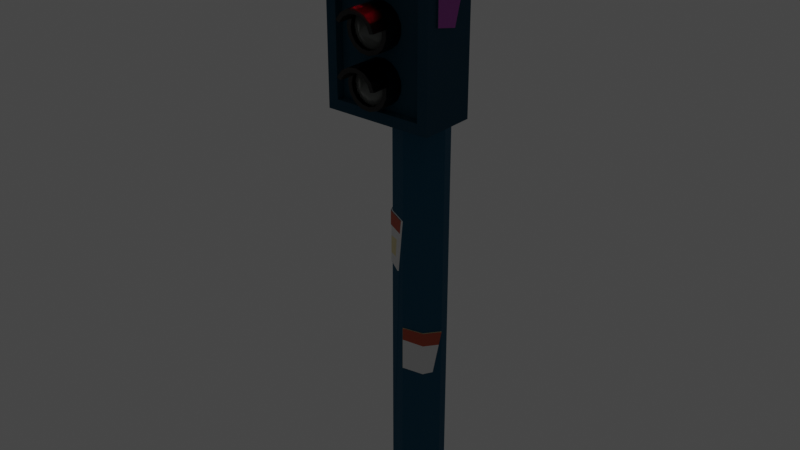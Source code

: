 # Source: semaforoRojo1.blend  (saved by Blender 3.3.6; exported with 4.5.12 LTS)
import bpy
from mathutils import Matrix  # noqa: F401  (used for matrix-valued properties, if any)

bpy.ops.wm.read_factory_settings(use_empty=True)
scene = bpy.context.scene
scene.name = 'Scene'

# ---- collections
col_collection = bpy.data.collections.new('Collection'); scene.collection.children.link(col_collection)

# ---- materials (node trees are filled in below, after node groups)
mat_cuerpo = bpy.data.materials.new('cuerpo')
mat_cuerpo.use_transparent_shadow = False
mat_detalles_letreros = bpy.data.materials.new('detalles letreros')
mat_detalles_letreros.use_transparent_shadow = False
mat_letreros_blanco = bpy.data.materials.new('letreros blanco')
mat_letreros_blanco.use_transparent_shadow = False
mat_detalles_am_letreros = bpy.data.materials.new('detalles am letreros')
mat_detalles_am_letreros.use_transparent_shadow = False
mat_cabeza = bpy.data.materials.new('cabeza')
mat_cabeza.use_transparent_shadow = False
mat_letrero_mag = bpy.data.materials.new('letrero mag')
mat_letrero_mag.use_transparent_shadow = False
mat_letrero_cyan = bpy.data.materials.new('letrero cyan')
mat_letrero_cyan.use_transparent_shadow = False
mat_letrero_mor = bpy.data.materials.new('letrero mor')
mat_letrero_mor.use_transparent_shadow = False
mat_semaforo_detalles = bpy.data.materials.new('semaforo detalles')
mat_semaforo_detalles.use_transparent_shadow = False
mat_rojo = bpy.data.materials.new('rojo')
mat_rojo.use_transparent_shadow = False
mat_gris_semafoto = bpy.data.materials.new('gris semafoto')
mat_gris_semafoto.use_transparent_shadow = False

# ---- material node trees
mat_cuerpo.use_nodes = True; mat_cuerpo.node_tree.nodes.clear()
_N = mat_cuerpo.node_tree.nodes; _L = mat_cuerpo.node_tree.links
n0 = _N.new('ShaderNodeBsdfPrincipled'); n0.name = 'Principled BSDF'; n0.location = (10, 300)
n0.distribution = 'GGX'
n0.subsurface_method = 'RANDOM_WALK_SKIN'
n0.inputs[0].default_value = (0.005135, 0.08936, 0.1626, 1.0)
n0.inputs[2].default_value = 1.0
n0.inputs[3].default_value = 1.45
n0.inputs[13].default_value = 0.45
n0.inputs[27].default_value = (0.0, 0.0, 0.0, 1.0)
n0.inputs[28].default_value = 1.0
n1 = _N.new('ShaderNodeOutputMaterial'); n1.name = 'Material Output'; n1.location = (300, 300)
_L.new(n0.outputs[0], n1.inputs[0])
n1.is_active_output = True
mat_detalles_letreros.use_nodes = True; mat_detalles_letreros.node_tree.nodes.clear()
_N = mat_detalles_letreros.node_tree.nodes; _L = mat_detalles_letreros.node_tree.links
n0 = _N.new('ShaderNodeBsdfPrincipled'); n0.name = 'Principled BSDF'; n0.location = (10, 300)
n0.distribution = 'GGX'
n0.subsurface_method = 'RANDOM_WALK_SKIN'
n0.inputs[0].default_value = (0.477, 0.07211, 0.02651, 1.0)
n0.inputs[3].default_value = 1.45
n0.inputs[27].default_value = (0.0, 0.0, 0.0, 1.0)
n0.inputs[28].default_value = 1.0
n1 = _N.new('ShaderNodeOutputMaterial'); n1.name = 'Material Output'; n1.location = (300, 300)
_L.new(n0.outputs[0], n1.inputs[0])
n1.is_active_output = True
mat_letreros_blanco.use_nodes = True; mat_letreros_blanco.node_tree.nodes.clear()
_N = mat_letreros_blanco.node_tree.nodes; _L = mat_letreros_blanco.node_tree.links
n0 = _N.new('ShaderNodeBsdfPrincipled'); n0.name = 'Principled BSDF'; n0.location = (10, 300)
n0.distribution = 'GGX'
n0.subsurface_method = 'RANDOM_WALK_SKIN'
n0.inputs[3].default_value = 1.45
n0.inputs[27].default_value = (0.0, 0.0, 0.0, 1.0)
n0.inputs[28].default_value = 1.0
n1 = _N.new('ShaderNodeOutputMaterial'); n1.name = 'Material Output'; n1.location = (300, 300)
_L.new(n0.outputs[0], n1.inputs[0])
n1.is_active_output = True
mat_detalles_am_letreros.use_nodes = True; mat_detalles_am_letreros.node_tree.nodes.clear()
_N = mat_detalles_am_letreros.node_tree.nodes; _L = mat_detalles_am_letreros.node_tree.links
n0 = _N.new('ShaderNodeBsdfPrincipled'); n0.name = 'Principled BSDF'; n0.location = (10, 300)
n0.distribution = 'GGX'
n0.subsurface_method = 'RANDOM_WALK_SKIN'
n0.inputs[0].default_value = (0.8, 0.6967, 0.391, 1.0)
n0.inputs[3].default_value = 1.45
n0.inputs[27].default_value = (0.0, 0.0, 0.0, 1.0)
n0.inputs[28].default_value = 1.0
n1 = _N.new('ShaderNodeOutputMaterial'); n1.name = 'Material Output'; n1.location = (300, 300)
_L.new(n0.outputs[0], n1.inputs[0])
n1.is_active_output = True
mat_cabeza.use_nodes = True; mat_cabeza.node_tree.nodes.clear()
_N = mat_cabeza.node_tree.nodes; _L = mat_cabeza.node_tree.links
n0 = _N.new('ShaderNodeBsdfPrincipled'); n0.name = 'Principled BSDF'; n0.location = (10, 300)
n0.distribution = 'GGX'
n0.subsurface_method = 'RANDOM_WALK_SKIN'
n0.inputs[0].default_value = (0.004777, 0.05613, 0.1022, 1.0)
n0.inputs[2].default_value = 1.0
n0.inputs[3].default_value = 1.45
n0.inputs[13].default_value = 0.45
n0.inputs[27].default_value = (0.0, 0.0, 0.0, 1.0)
n0.inputs[28].default_value = 1.0
n1 = _N.new('ShaderNodeOutputMaterial'); n1.name = 'Material Output'; n1.location = (300, 300)
_L.new(n0.outputs[0], n1.inputs[0])
n1.is_active_output = True
mat_letrero_mag.use_nodes = True; mat_letrero_mag.node_tree.nodes.clear()
_N = mat_letrero_mag.node_tree.nodes; _L = mat_letrero_mag.node_tree.links
n0 = _N.new('ShaderNodeBsdfPrincipled'); n0.name = 'Principled BSDF'; n0.location = (10, 300)
n0.distribution = 'GGX'
n0.subsurface_method = 'RANDOM_WALK_SKIN'
n0.inputs[0].default_value = (0.9047, 0.04666, 0.3278, 1.0)
n0.inputs[3].default_value = 1.45
n0.inputs[27].default_value = (0.0, 0.0, 0.0, 1.0)
n0.inputs[28].default_value = 1.0
n1 = _N.new('ShaderNodeOutputMaterial'); n1.name = 'Material Output'; n1.location = (300, 300)
_L.new(n0.outputs[0], n1.inputs[0])
n1.is_active_output = True
mat_letrero_cyan.use_nodes = True; mat_letrero_cyan.node_tree.nodes.clear()
_N = mat_letrero_cyan.node_tree.nodes; _L = mat_letrero_cyan.node_tree.links
n0 = _N.new('ShaderNodeBsdfPrincipled'); n0.name = 'Principled BSDF'; n0.location = (10, 300)
n0.distribution = 'GGX'
n0.subsurface_method = 'RANDOM_WALK_SKIN'
n0.inputs[0].default_value = (0.06848, 0.861, 1.0, 1.0)
n0.inputs[3].default_value = 1.45
n0.inputs[27].default_value = (0.0, 0.0, 0.0, 1.0)
n0.inputs[28].default_value = 1.0
n1 = _N.new('ShaderNodeOutputMaterial'); n1.name = 'Material Output'; n1.location = (300, 300)
_L.new(n0.outputs[0], n1.inputs[0])
n1.is_active_output = True
mat_letrero_mor.use_nodes = True; mat_letrero_mor.node_tree.nodes.clear()
_N = mat_letrero_mor.node_tree.nodes; _L = mat_letrero_mor.node_tree.links
n0 = _N.new('ShaderNodeBsdfPrincipled'); n0.name = 'Principled BSDF'; n0.location = (10, 300)
n0.distribution = 'GGX'
n0.subsurface_method = 'RANDOM_WALK_SKIN'
n0.inputs[0].default_value = (0.3964, 0.05599, 0.4072, 1.0)
n0.inputs[3].default_value = 1.45
n0.inputs[27].default_value = (0.0, 0.0, 0.0, 1.0)
n0.inputs[28].default_value = 1.0
n1 = _N.new('ShaderNodeOutputMaterial'); n1.name = 'Material Output'; n1.location = (300, 300)
_L.new(n0.outputs[0], n1.inputs[0])
n1.is_active_output = True
mat_semaforo_detalles.use_nodes = True; mat_semaforo_detalles.node_tree.nodes.clear()
_N = mat_semaforo_detalles.node_tree.nodes; _L = mat_semaforo_detalles.node_tree.links
n0 = _N.new('ShaderNodeBsdfPrincipled'); n0.name = 'Principled BSDF'; n0.location = (10, 300)
n0.distribution = 'GGX'
n0.subsurface_method = 'RANDOM_WALK_SKIN'
n0.inputs[0].default_value = (0.0, 0.0, 0.0, 1.0)
n0.inputs[3].default_value = 1.45
n0.inputs[27].default_value = (0.0, 0.0, 0.0, 1.0)
n0.inputs[28].default_value = 1.0
n1 = _N.new('ShaderNodeOutputMaterial'); n1.name = 'Material Output'; n1.location = (300, 300)
_L.new(n0.outputs[0], n1.inputs[0])
n1.is_active_output = True
mat_rojo.use_nodes = True; mat_rojo.node_tree.nodes.clear()
_N = mat_rojo.node_tree.nodes; _L = mat_rojo.node_tree.links
n0 = _N.new('ShaderNodeBsdfPrincipled'); n0.name = 'Principled BSDF'; n0.location = (10, 300)
n0.distribution = 'GGX'
n0.subsurface_method = 'RANDOM_WALK_SKIN'
n0.inputs[0].default_value = (0.7991, 0.0006069, 0.009721, 1.0)
n0.inputs[2].default_value = 0.3773
n0.inputs[3].default_value = 1.45
n0.inputs[13].default_value = 0.8773
n0.inputs[27].default_value = (0.0, 0.0, 0.0, 1.0)
n0.inputs[28].default_value = 1.0
n1 = _N.new('ShaderNodeOutputMaterial'); n1.name = 'Material Output'; n1.location = (300, 300)
_L.new(n0.outputs[0], n1.inputs[0])
n1.is_active_output = True
mat_gris_semafoto.use_nodes = True; mat_gris_semafoto.node_tree.nodes.clear()
_N = mat_gris_semafoto.node_tree.nodes; _L = mat_gris_semafoto.node_tree.links
n0 = _N.new('ShaderNodeBsdfPrincipled'); n0.name = 'Principled BSDF'; n0.location = (10, 300)
n0.distribution = 'GGX'
n0.subsurface_method = 'RANDOM_WALK_SKIN'
n0.inputs[0].default_value = (0.1269, 0.1376, 0.1295, 1.0)
n0.inputs[2].default_value = 0.2318
n0.inputs[3].default_value = 1.45
n0.inputs[11].default_value = 1.311
n0.inputs[13].default_value = 0.6
n0.inputs[27].default_value = (0.0, 0.0, 0.0, 1.0)
n0.inputs[28].default_value = 1.0
n1 = _N.new('ShaderNodeOutputMaterial'); n1.name = 'Material Output'; n1.location = (300, 300)
_L.new(n0.outputs[0], n1.inputs[0])
n1.is_active_output = True

# ---- world
world_world = bpy.data.worlds.new('World'); scene.world = world_world
world_world.use_nodes = True; world_world.node_tree.nodes.clear()
_N = world_world.node_tree.nodes; _L = world_world.node_tree.links
n0 = _N.new('ShaderNodeOutputWorld'); n0.name = 'World Output'; n0.location = (300, 300)
n1 = _N.new('ShaderNodeBackground'); n1.name = 'Background'; n1.location = (10, 300)
n1.inputs[0].default_value = (0.05088, 0.05088, 0.05088, 1.0)
_L.new(n1.outputs[0], n0.inputs[0])
n0.is_active_output = True
world_world.color = (0.05088, 0.05088, 0.05088)
world_world.use_sun_shadow = False
world_world.sun_shadow_jitter_overblur = 0.0

# ---- lights
light_area = bpy.data.lights.new('Area', 'AREA')
light_area.color = (0.7991, 0.0006069, 0.009721)
light_area.specular_factor = 0.5
light_area.diffuse_factor = 0.5
light_area.transmission_factor = 0.0
light_area.volume_factor = 0.5
light_area.energy = 3.927
light_area.shadow_soft_size = 0.04847
light_area.shadow_maximum_resolution = 0.006
light_area.use_absolute_resolution = True
light_area.size = 0.04847
light_area.size_y = 1.0

# ---- meshes
me_cylinder = bpy.data.meshes.new('Cylinder')
me_cylinder.from_pydata([(-0.04657, -0.001965, -0.002924), (-0.04657, -0.001965, 0.9709), (-0.03397, 0.02844, -0.002924), (-0.03397, 0.02844, 0.9709), (-0.003571, 0.04103, -0.002924), (-0.003571, 0.04103, 0.9709), (0.02683, 0.02844, -0.002924), (0.02683, 0.02844, 0.9709), (0.03942, -0.001965, -0.002924), (0.03942, -0.001965, 0.9709), (0.02683, -0.03237, -0.002924), (0.02683, -0.03237, 0.9709), (-0.003571, -0.04496, -0.002924), (-0.003571, -0.04496, 0.9709), (-0.03397, -0.03237, -0.002924), (-0.03397, -0.03237, 0.9709), (-0.04657, -0.001965, 0.4122), (-0.04657, -0.001965, 0.4981), (-0.003571, -0.04496, 0.4874), (-0.03407, -0.03186, 0.4913), (-0.03397, -0.03237, 0.4053), (-0.04009, 0.01367, 0.4114), (-0.01312, -0.04292, 0.3994), (-0.04492, 0.002007, 0.4761), (-0.005965, -0.04445, 0.4653), (-0.04896, -0.001893, 0.4742), (-0.04896, -0.001893, 0.4972), (-0.03643, -0.03193, 0.467), (-0.03637, -0.0323, 0.4044), (-0.04896, -0.001893, 0.4113), (-0.04249, 0.01374, 0.4105), (-0.04732, 0.002078, 0.4752), (-0.03646, -0.03179, 0.4904), (-0.005964, -0.04489, 0.4865), (-0.008358, -0.04438, 0.4644), (-0.01551, -0.04285, 0.3985), (-0.04992, -0.002284, 0.4742), (-0.04992, -0.002284, 0.4972), (-0.04827, 0.001687, 0.4752), (-0.03741, -0.03218, 0.4904), (-0.00692, -0.04528, 0.4865), (-0.009313, -0.04477, 0.4644), (-0.03739, -0.03232, 0.467), (-0.02232, -0.03883, 0.4193), (-0.02006, -0.03928, 0.4494), (-0.03638, -0.03221, 0.4196), (-0.03641, -0.03204, 0.4485), (-0.04609, -0.008787, 0.4562), (-0.04595, -0.009104, 0.4251), (-0.003571, -0.04496, 0.3027), (-0.003571, -0.04496, 0.2294), (0.03942, -0.001965, 0.2925), (0.02683, -0.03237, 0.2986), (0.02683, -0.03237, 0.2237), (0.03374, -0.01568, 0.222), (0.03765, -0.006261, 0.2704), (-0.003571, -0.04496, 0.2819), (-0.002113, -0.04642, 0.3027), (-0.002113, -0.04642, 0.2294), (0.04088, -0.003424, 0.2925), (0.02829, -0.03383, 0.2986), (0.02829, -0.03383, 0.2237), (0.0352, -0.01714, 0.222), (0.0391, -0.00772, 0.2704), (-0.002113, -0.04642, 0.2819), (0.02829, -0.03383, 0.2756), (0.06781, -0.1017, 0.6777), (0.06781, -0.1017, 0.9318), (-0.07496, -0.1017, 0.6777), (-0.07496, -0.1017, 0.9318), (0.08411, -0.01118, 0.6614), (0.08411, -0.01118, 0.9481), (-0.09125, -0.01118, 0.6614), (-0.09125, -0.01118, 0.9481), (-0.09125, -0.1017, 0.6614), (0.08411, -0.1017, 0.6614), (0.08411, -0.1017, 0.9481), (-0.09125, -0.1017, 0.9481), (-0.07496, -0.08784, 0.6777), (0.06781, -0.08784, 0.6777), (0.06781, -0.08784, 0.9318), (-0.07496, -0.08784, 0.9318), (0.08411, -0.1017, 0.7788), (-0.09125, -0.1017, 0.7788), (-0.09125, -0.01118, 0.7788), (0.08411, -0.01118, 0.7788), (0.06781, -0.1017, 0.7818), (-0.07496, -0.1017, 0.7818), (0.06781, -0.08784, 0.7818), (-0.07496, -0.08784, 0.7818), (-0.09125, -0.1017, 0.6987), (-0.09125, -0.01118, 0.6987), (0.08411, -0.01118, 0.6987), (-0.07496, -0.1017, 0.7108), (-0.07496, -0.08784, 0.7108), (0.08411, -0.1017, 0.6987), (0.06781, -0.1017, 0.7108), (0.06781, -0.08784, 0.7108), (-0.09125, -0.08467, 0.6614), (-0.09125, -0.07206, 0.9355), (0.08411, -0.08467, 0.6614), (0.08411, -0.08467, 0.9481), (0.08411, -0.08467, 0.7788), (0.08411, -0.08467, 0.6987), (-0.09125, -0.04273, 0.9355), (0.08411, -0.03012, 0.6614), (-0.09125, -0.03012, 0.6614), (0.08411, -0.03012, 0.9481), (0.08411, -0.03012, 0.7788), (0.08411, -0.03012, 0.6987), (0.08411, -0.1017, 0.8915), (0.06781, -0.1017, 0.8816), (0.06781, -0.08784, 0.8816), (-0.09125, -0.1017, 0.8915), (-0.09125, -0.01118, 0.8915), (0.08411, -0.01118, 0.8915), (-0.07496, -0.1017, 0.8816), (-0.07496, -0.08784, 0.8816), (0.08411, -0.08467, 0.8915), (-0.09125, -0.07206, 0.9041), (0.08411, -0.03012, 0.8915), (-0.09125, -0.04273, 0.9041), (-0.09125, -0.08467, 0.7788), (-0.09125, -0.08467, 0.6987), (-0.09125, -0.03012, 0.7788), (-0.09125, -0.03012, 0.6987), (0.08411, -0.1017, 0.7338), (0.06781, -0.1017, 0.7419), (0.06781, -0.08784, 0.7419), (-0.09125, -0.1017, 0.7338), (-0.09125, -0.01118, 0.7338), (0.08411, -0.01118, 0.7338), (-0.07496, -0.1017, 0.7419), (-0.07496, -0.08784, 0.7419), (-0.09125, -0.08467, 0.7338), (0.08411, -0.08467, 0.7338), (0.08411, -0.03012, 0.7338), (-0.09125, -0.03012, 0.7338), (-0.09469, -0.08467, 0.7338), (-0.09469, -0.08467, 0.6987), (-0.09469, -0.08467, 0.7788), (-0.09469, -0.03012, 0.7788), (-0.09469, -0.03012, 0.6987), (-0.09469, -0.03012, 0.7338), (-0.09469, -0.07341, 0.7352), (-0.09469, -0.07341, 0.71), (-0.09469, -0.07341, 0.7676), (-0.09469, -0.04138, 0.7676), (-0.09469, -0.04138, 0.71), (-0.09469, -0.04138, 0.7352), (-0.09125, -0.08467, 0.9481), (-0.09125, -0.03012, 0.9481), (-0.09125, -0.08467, 0.8915), (-0.09125, -0.03012, 0.8915), (-0.09366, -0.07206, 0.9355), (-0.09366, -0.04273, 0.9355), (-0.09366, -0.07206, 0.9041), (-0.09366, -0.04273, 0.9041), (0.08411, -0.08467, 0.8679), (0.08411, -0.08467, 0.8081), (0.08411, -0.03012, 0.8626), (0.08411, -0.04888, 0.8004), (0.08743, -0.08467, 0.8679), (0.08743, -0.08467, 0.8081), (0.08743, -0.03012, 0.8626), (0.08743, -0.04888, 0.8004), (-0.03892, -0.1115, 0.876), (-0.03892, -0.04282, 0.876), (-0.03595, -0.1115, 0.862), (-0.03595, -0.04282, 0.862), (-0.02756, -0.1115, 0.8505), (-0.02756, -0.04282, 0.8505), (-0.0152, -0.1115, 0.8433), (-0.0152, -0.04282, 0.8433), (-0.001007, -0.1115, 0.8419), (-0.001007, -0.04282, 0.8419), (0.01257, -0.1115, 0.8463), (0.01257, -0.04282, 0.8463), (0.02317, -0.1115, 0.8558), (0.02317, -0.04282, 0.8558), (0.02898, -0.1115, 0.8689), (0.02898, -0.04282, 0.8689), (0.02898, -0.1115, 0.8831), (0.02898, -0.04282, 0.8831), (0.02317, -0.1115, 0.8962), (0.01257, -0.1115, 0.9057), (-0.001007, -0.1115, 0.9101), (-0.0152, -0.1115, 0.9086), (-0.02756, -0.1115, 0.9015), (-0.03595, -0.1115, 0.89), (-0.03595, -0.04282, 0.89), (-0.03216, -0.1115, 0.876), (-0.02978, -0.1115, 0.8648), (-0.02304, -0.1115, 0.8555), (-0.01311, -0.1115, 0.8498), (-0.001714, -0.1115, 0.8486), (0.009187, -0.1115, 0.8521), (0.0177, -0.1115, 0.8598), (0.02237, -0.1115, 0.8703), (0.02237, -0.1115, 0.8817), (0.0177, -0.1115, 0.8922), (0.009187, -0.1115, 0.8999), (-0.001714, -0.1115, 0.9034), (-0.01311, -0.1115, 0.9022), (-0.02304, -0.1115, 0.8965), (-0.02978, -0.1115, 0.8872), (-0.03892, -0.1115, 0.876), (-0.03595, -0.1115, 0.862), (-0.02756, -0.1115, 0.8505), (-0.0152, -0.1115, 0.8433), (-0.001007, -0.1115, 0.8419), (0.01257, -0.1115, 0.8463), (0.02317, -0.1115, 0.8558), (0.02898, -0.1115, 0.8689), (0.02898, -0.1115, 0.8831), (0.02317, -0.1115, 0.8962), (0.01257, -0.1115, 0.9057), (-0.001007, -0.1115, 0.9101), (-0.0152, -0.1115, 0.9086), (-0.02756, -0.1115, 0.9015), (-0.03595, -0.1115, 0.89), (-0.03892, -0.1115, 0.876), (-0.03595, -0.1115, 0.862), (-0.03595, -0.04282, 0.862), (-0.03892, -0.04282, 0.876), (-0.02756, -0.1115, 0.8505), (-0.02756, -0.04282, 0.8505), (-0.0152, -0.1115, 0.8433), (-0.0152, -0.04282, 0.8433), (-0.001007, -0.1115, 0.8419), (-0.001007, -0.04282, 0.8419), (-0.03595, -0.04282, 0.89), (-0.03595, -0.1115, 0.89), (-0.03892, -0.1115, 0.876), (-0.03595, -0.1115, 0.862), (-0.02756, -0.1115, 0.8505), (-0.0152, -0.1115, 0.8433), (-0.001007, -0.1115, 0.8419), (0.01257, -0.1115, 0.8463), (0.02317, -0.1115, 0.8558), (0.02898, -0.1115, 0.8689), (0.02898, -0.1115, 0.8831), (-0.03595, -0.1115, 0.89), (-0.03216, -0.1115, 0.876), (-0.02978, -0.1115, 0.8648), (-0.02304, -0.1115, 0.8555), (-0.01311, -0.1115, 0.8498), (-0.001714, -0.1115, 0.8486), (0.009187, -0.1115, 0.8521), (0.0177, -0.1115, 0.8598), (0.02237, -0.1115, 0.8703), (0.02237, -0.1115, 0.8817), (-0.02978, -0.1115, 0.8872), (-0.03892, -0.119, 0.876), (-0.03595, -0.119, 0.862), (-0.03595, -0.05035, 0.862), (-0.03892, -0.05035, 0.876), (-0.02756, -0.119, 0.8505), (-0.02756, -0.05035, 0.8505), (-0.0152, -0.119, 0.8433), (-0.0152, -0.05035, 0.8433), (-0.001007, -0.119, 0.8419), (-0.001007, -0.05035, 0.8419), (-0.03595, -0.05035, 0.89), (-0.03595, -0.119, 0.89), (-0.03892, -0.119, 0.876), (-0.03595, -0.119, 0.862), (-0.02756, -0.119, 0.8505), (-0.0152, -0.119, 0.8433), (-0.001007, -0.119, 0.8419), (0.01257, -0.119, 0.8463), (0.02317, -0.119, 0.8558), (0.02898, -0.119, 0.8689), (0.02898, -0.119, 0.8831), (-0.03595, -0.119, 0.89), (-0.03216, -0.119, 0.876), (-0.02978, -0.119, 0.8648), (-0.02304, -0.119, 0.8555), (-0.01311, -0.119, 0.8498), (-0.001714, -0.119, 0.8486), (0.009187, -0.119, 0.8521), (0.0177, -0.119, 0.8598), (0.02237, -0.119, 0.8703), (0.02237, -0.119, 0.8817), (-0.02978, -0.119, 0.8872), (-0.03595, -0.07488, 0.862), (-0.03892, -0.07488, 0.876), (-0.02756, -0.07488, 0.8505), (-0.0152, -0.07488, 0.8433), (-0.001007, -0.07488, 0.8419), (0.01257, -0.07488, 0.8463), (0.02317, -0.07488, 0.8558), (0.02898, -0.07488, 0.8689), (0.02898, -0.07488, 0.8831), (0.02898, -0.1435, 0.8831), (0.02317, -0.1435, 0.8962), (0.02317, -0.07488, 0.8962), (0.01257, -0.1435, 0.9057), (0.01257, -0.07488, 0.9057), (-0.001007, -0.1435, 0.9101), (-0.001007, -0.07488, 0.9101), (-0.0152, -0.1435, 0.9086), (-0.0152, -0.07488, 0.9086), (-0.02756, -0.1435, 0.9015), (-0.02756, -0.07488, 0.9015), (-0.03595, -0.1435, 0.89), (-0.03595, -0.07488, 0.89), (0.02898, -0.1435, 0.8831), (0.02317, -0.1435, 0.8962), (0.01257, -0.1435, 0.9057), (-0.001007, -0.1435, 0.9101), (-0.0152, -0.1435, 0.9086), (-0.02756, -0.1435, 0.9015), (-0.03595, -0.1435, 0.89), (0.02237, -0.1435, 0.8817), (0.0177, -0.1435, 0.8922), (0.009187, -0.1435, 0.8999), (-0.001714, -0.1435, 0.9034), (-0.01311, -0.1435, 0.9022), (-0.02304, -0.1435, 0.8965), (-0.02978, -0.1435, 0.8872), (-0.004595, -0.1331, 0.876), (-0.03892, -0.1115, 0.7953), (-0.03892, -0.04282, 0.7953), (-0.03595, -0.1115, 0.7813), (-0.03595, -0.04282, 0.7813), (-0.02756, -0.1115, 0.7698), (-0.02756, -0.04282, 0.7698), (-0.0152, -0.1115, 0.7627), (-0.0152, -0.04282, 0.7627), (-0.001007, -0.1115, 0.7612), (-0.001007, -0.04282, 0.7612), (0.01257, -0.1115, 0.7656), (0.01257, -0.04282, 0.7656), (0.02317, -0.1115, 0.7751), (0.02317, -0.04282, 0.7751), (0.02898, -0.1115, 0.7882), (0.02898, -0.04282, 0.7882), (0.02898, -0.1115, 0.8024), (0.02898, -0.04282, 0.8024), (0.02317, -0.1115, 0.8155), (0.01257, -0.1115, 0.825), (-0.001007, -0.1115, 0.8294), (-0.0152, -0.1115, 0.828), (-0.02756, -0.1115, 0.8208), (-0.03595, -0.1115, 0.8093), (-0.03595, -0.04282, 0.8093), (-0.03216, -0.1115, 0.7953), (-0.02978, -0.1115, 0.7841), (-0.02304, -0.1115, 0.7748), (-0.01311, -0.1115, 0.7691), (-0.001714, -0.1115, 0.7679), (0.009187, -0.1115, 0.7714), (0.0177, -0.1115, 0.7791), (0.02237, -0.1115, 0.7896), (0.02237, -0.1115, 0.801), (0.0177, -0.1115, 0.8115), (0.009187, -0.1115, 0.8192), (-0.001714, -0.1115, 0.8227), (-0.01311, -0.1115, 0.8215), (-0.02304, -0.1115, 0.8158), (-0.02978, -0.1115, 0.8065), (-0.03892, -0.1115, 0.7953), (-0.03595, -0.1115, 0.7813), (-0.02756, -0.1115, 0.7698), (-0.0152, -0.1115, 0.7627), (-0.001007, -0.1115, 0.7612), (0.01257, -0.1115, 0.7656), (0.02317, -0.1115, 0.7751), (0.02898, -0.1115, 0.7882), (0.02898, -0.1115, 0.8024), (0.02317, -0.1115, 0.8155), (0.01257, -0.1115, 0.825), (-0.001007, -0.1115, 0.8294), (-0.0152, -0.1115, 0.828), (-0.02756, -0.1115, 0.8208), (-0.03595, -0.1115, 0.8093), (-0.03892, -0.1115, 0.7953), (-0.03595, -0.1115, 0.7813), (-0.03595, -0.04282, 0.7813), (-0.03892, -0.04282, 0.7953), (-0.02756, -0.1115, 0.7698), (-0.02756, -0.04282, 0.7698), (-0.0152, -0.1115, 0.7627), (-0.0152, -0.04282, 0.7627), (-0.001007, -0.1115, 0.7612), (-0.001007, -0.04282, 0.7612), (-0.03595, -0.04282, 0.8093), (-0.03595, -0.1115, 0.8093), (-0.03892, -0.1115, 0.7953), (-0.03595, -0.1115, 0.7813), (-0.02756, -0.1115, 0.7698), (-0.0152, -0.1115, 0.7627), (-0.001007, -0.1115, 0.7612), (0.01257, -0.1115, 0.7656), (0.02317, -0.1115, 0.7751), (0.02898, -0.1115, 0.7882), (0.02898, -0.1115, 0.8024), (-0.03595, -0.1115, 0.8093), (-0.03216, -0.1115, 0.7953), (-0.02978, -0.1115, 0.7841), (-0.02304, -0.1115, 0.7748), (-0.01311, -0.1115, 0.7691), (-0.001714, -0.1115, 0.7679), (0.009187, -0.1115, 0.7714), (0.0177, -0.1115, 0.7791), (0.02237, -0.1115, 0.7896), (0.02237, -0.1115, 0.801), (-0.02978, -0.1115, 0.8065), (-0.03892, -0.119, 0.7953), (-0.03595, -0.119, 0.7813), (-0.03595, -0.05035, 0.7813), (-0.03892, -0.05035, 0.7953), (-0.02756, -0.119, 0.7698), (-0.02756, -0.05035, 0.7698), (-0.0152, -0.119, 0.7627), (-0.0152, -0.05035, 0.7627), (-0.001007, -0.119, 0.7612), (-0.001007, -0.05035, 0.7612), (-0.03595, -0.05035, 0.8093), (-0.03595, -0.119, 0.8093), (-0.03892, -0.119, 0.7953), (-0.03595, -0.119, 0.7813), (-0.02756, -0.119, 0.7698), (-0.0152, -0.119, 0.7627), (-0.001007, -0.119, 0.7612), (0.01257, -0.119, 0.7656), (0.02317, -0.119, 0.7751), (0.02898, -0.119, 0.7882), (0.02898, -0.119, 0.8024), (-0.03595, -0.119, 0.8093), (-0.03216, -0.119, 0.7953), (-0.02978, -0.119, 0.7841), (-0.02304, -0.119, 0.7748), (-0.01311, -0.119, 0.7691), (-0.001714, -0.119, 0.7679), (0.009187, -0.119, 0.7714), (0.0177, -0.119, 0.7791), (0.02237, -0.119, 0.7896), (0.02237, -0.119, 0.801), (-0.02978, -0.119, 0.8065), (-0.03595, -0.07488, 0.7813), (-0.03892, -0.07488, 0.7953), (-0.02756, -0.07488, 0.7698), (-0.0152, -0.07488, 0.7627), (-0.001007, -0.07488, 0.7612), (0.01257, -0.07488, 0.7656), (0.02317, -0.07488, 0.7751), (0.02898, -0.07488, 0.7882), (0.02898, -0.07488, 0.8024), (0.02898, -0.1435, 0.8024), (0.02317, -0.1435, 0.8155), (0.02317, -0.07488, 0.8155), (0.01257, -0.1435, 0.825), (0.01257, -0.07488, 0.825), (-0.001007, -0.1435, 0.8294), (-0.001007, -0.07488, 0.8294), (-0.0152, -0.1435, 0.828), (-0.0152, -0.07488, 0.828), (-0.02756, -0.1435, 0.8208), (-0.02756, -0.07488, 0.8208), (-0.03595, -0.1435, 0.8093), (-0.03595, -0.07488, 0.8093), (0.02898, -0.1435, 0.8024), (0.02317, -0.1435, 0.8155), (0.01257, -0.1435, 0.825), (-0.001007, -0.1435, 0.8294), (-0.0152, -0.1435, 0.828), (-0.02756, -0.1435, 0.8208), (-0.03595, -0.1435, 0.8093), (0.02237, -0.1435, 0.801), (0.0177, -0.1435, 0.8115), (0.009187, -0.1435, 0.8192), (-0.001714, -0.1435, 0.8227), (-0.01311, -0.1435, 0.8215), (-0.02304, -0.1435, 0.8158), (-0.02978, -0.1435, 0.8065), (-0.004595, -0.1331, 0.7953), (-0.03892, -0.1115, 0.7166), (-0.03892, -0.04282, 0.7166), (-0.03595, -0.1115, 0.7026), (-0.03595, -0.04282, 0.7026), (-0.02756, -0.1115, 0.6911), (-0.02756, -0.04282, 0.6911), (-0.0152, -0.1115, 0.684), (-0.0152, -0.04282, 0.684), (-0.001007, -0.1115, 0.6825), (-0.001007, -0.04282, 0.6825), (0.01257, -0.1115, 0.6869), (0.01257, -0.04282, 0.6869), (0.02317, -0.1115, 0.6964), (0.02317, -0.04282, 0.6964), (0.02898, -0.1115, 0.7095), (0.02898, -0.04282, 0.7095), (0.02898, -0.1115, 0.7237), (0.02898, -0.04282, 0.7237), (0.02317, -0.1115, 0.7368), (0.01257, -0.1115, 0.7463), (-0.001007, -0.1115, 0.7507), (-0.0152, -0.1115, 0.7492), (-0.02756, -0.1115, 0.7421), (-0.03595, -0.1115, 0.7306), (-0.03595, -0.04282, 0.7306), (-0.03216, -0.1115, 0.7166), (-0.02978, -0.1115, 0.7054), (-0.02304, -0.1115, 0.6961), (-0.01311, -0.1115, 0.6904), (-0.001714, -0.1115, 0.6892), (0.009187, -0.1115, 0.6927), (0.0177, -0.1115, 0.7004), (0.02237, -0.1115, 0.7109), (0.02237, -0.1115, 0.7223), (0.0177, -0.1115, 0.7328), (0.009187, -0.1115, 0.7405), (-0.001714, -0.1115, 0.744), (-0.01311, -0.1115, 0.7428), (-0.02304, -0.1115, 0.7371), (-0.02978, -0.1115, 0.7278), (-0.03892, -0.1115, 0.7166), (-0.03595, -0.1115, 0.7026), (-0.02756, -0.1115, 0.6911), (-0.0152, -0.1115, 0.684), (-0.001007, -0.1115, 0.6825), (0.01257, -0.1115, 0.6869), (0.02317, -0.1115, 0.6964), (0.02898, -0.1115, 0.7095), (0.02898, -0.1115, 0.7237), (0.02317, -0.1115, 0.7368), (0.01257, -0.1115, 0.7463), (-0.001007, -0.1115, 0.7507), (-0.0152, -0.1115, 0.7492), (-0.02756, -0.1115, 0.7421), (-0.03595, -0.1115, 0.7306), (-0.03892, -0.1115, 0.7166), (-0.03595, -0.1115, 0.7026), (-0.03595, -0.04282, 0.7026), (-0.03892, -0.04282, 0.7166), (-0.02756, -0.1115, 0.6911), (-0.02756, -0.04282, 0.6911), (-0.0152, -0.1115, 0.684), (-0.0152, -0.04282, 0.684), (-0.001007, -0.1115, 0.6825), (-0.001007, -0.04282, 0.6825), (-0.03595, -0.04282, 0.7306), (-0.03595, -0.1115, 0.7306), (-0.03892, -0.1115, 0.7166), (-0.03595, -0.1115, 0.7026), (-0.02756, -0.1115, 0.6911), (-0.0152, -0.1115, 0.684), (-0.001007, -0.1115, 0.6825), (0.01257, -0.1115, 0.6869), (0.02317, -0.1115, 0.6964), (0.02898, -0.1115, 0.7095), (0.02898, -0.1115, 0.7237), (-0.03595, -0.1115, 0.7306), (-0.03216, -0.1115, 0.7166), (-0.02978, -0.1115, 0.7054), (-0.02304, -0.1115, 0.6961), (-0.01311, -0.1115, 0.6904), (-0.001714, -0.1115, 0.6892), (0.009187, -0.1115, 0.6927), (0.0177, -0.1115, 0.7004), (0.02237, -0.1115, 0.7109), (0.02237, -0.1115, 0.7223), (-0.02978, -0.1115, 0.7278), (-0.03892, -0.119, 0.7166), (-0.03595, -0.119, 0.7026), (-0.03595, -0.05035, 0.7026), (-0.03892, -0.05035, 0.7166), (-0.02756, -0.119, 0.6911), (-0.02756, -0.05035, 0.6911), (-0.0152, -0.119, 0.684), (-0.0152, -0.05035, 0.684), (-0.001007, -0.119, 0.6825), (-0.001007, -0.05035, 0.6825), (-0.03595, -0.05035, 0.7306), (-0.03595, -0.119, 0.7306), (-0.03892, -0.119, 0.7166), (-0.03595, -0.119, 0.7026), (-0.02756, -0.119, 0.6911), (-0.0152, -0.119, 0.684), (-0.001007, -0.119, 0.6825), (0.01257, -0.119, 0.6869), (0.02317, -0.119, 0.6964), (0.02898, -0.119, 0.7095), (0.02898, -0.119, 0.7237), (-0.03595, -0.119, 0.7306), (-0.03216, -0.119, 0.7166), (-0.02978, -0.119, 0.7054), (-0.02304, -0.119, 0.6961), (-0.01311, -0.119, 0.6904), (-0.001714, -0.119, 0.6892), (0.009187, -0.119, 0.6927), (0.0177, -0.119, 0.7004), (0.02237, -0.119, 0.7109), (0.02237, -0.119, 0.7223), (-0.02978, -0.119, 0.7278), (-0.03595, -0.07488, 0.7026), (-0.03892, -0.07488, 0.7166), (-0.02756, -0.07488, 0.6911), (-0.0152, -0.07488, 0.684), (-0.001007, -0.07488, 0.6825), (0.01257, -0.07488, 0.6869), (0.02317, -0.07488, 0.6964), (0.02898, -0.07488, 0.7095), (0.02898, -0.07488, 0.7237), (0.02898, -0.1435, 0.7237), (0.02317, -0.1435, 0.7368), (0.02317, -0.07488, 0.7368), (0.01257, -0.1435, 0.7463), (0.01257, -0.07488, 0.7463), (-0.001007, -0.1435, 0.7507), (-0.001007, -0.07488, 0.7507), (-0.0152, -0.1435, 0.7492), (-0.0152, -0.07488, 0.7492), (-0.02756, -0.1435, 0.7421), (-0.02756, -0.07488, 0.7421), (-0.03595, -0.1435, 0.7306), (-0.03595, -0.07488, 0.7306), (0.02898, -0.1435, 0.7237), (0.02317, -0.1435, 0.7368), (0.01257, -0.1435, 0.7463), (-0.001007, -0.1435, 0.7507), (-0.0152, -0.1435, 0.7492), (-0.02756, -0.1435, 0.7421), (-0.03595, -0.1435, 0.7306), (0.02237, -0.1435, 0.7223), (0.0177, -0.1435, 0.7328), (0.009187, -0.1435, 0.7405), (-0.001714, -0.1435, 0.744), (-0.01311, -0.1435, 0.7428), (-0.02304, -0.1435, 0.7371), (-0.02978, -0.1435, 0.7278), (-0.004595, -0.1331, 0.7166)], [], [(0, 16, 21, 23, 17, 1, 3, 2), (2, 3, 5, 4), (4, 5, 7, 6), (6, 7, 9, 51, 8), (8, 51, 55, 54, 53, 10), (10, 53, 50, 12), (3, 1, 15, 13, 11, 9, 7, 5), (12, 50, 56, 49, 18, 24, 22, 20, 14), (14, 20, 16, 0), (0, 2, 4, 6, 8, 10, 12, 14), (22, 24, 34, 35), (16, 20, 28, 29), (19, 18, 13, 15), (18, 19, 32, 33), (17, 19, 15, 1), (19, 17, 26, 32), (24, 18, 33, 34), (17, 23, 31, 26), (25, 27, 42, 36), (28, 35, 34, 27, 46, 44, 43, 45), (29, 28, 45, 48, 47, 46, 27, 25), (33, 32, 39, 40), (25, 31, 30, 29), (27, 34, 41, 42), (21, 16, 29, 30), (23, 21, 30, 31), (20, 22, 35, 28), (37, 38, 36), (36, 42, 39, 37), (42, 41, 40, 39), (32, 26, 37, 39), (31, 25, 36, 38), (26, 31, 38, 37), (34, 33, 40, 41), (45, 43, 44, 46), (46, 47, 48, 45), (61, 62, 63, 65), (49, 56, 64, 57), (52, 51, 9, 11), (54, 55, 63, 62), (49, 52, 11, 13, 18), (52, 49, 57, 60), (55, 51, 59, 63), (58, 61, 65, 64), (64, 65, 60, 57), (65, 63, 59, 60), (50, 53, 61, 58), (53, 54, 62, 61), (51, 52, 60, 59), (56, 50, 58, 64), (93, 68, 78, 94), (153, 151, 73, 114), (114, 73, 71, 115), (118, 101, 76, 110), (106, 72, 70, 105), (150, 77, 76, 101), (66, 68, 74, 75), (96, 66, 75, 95), (69, 67, 76, 77), (116, 69, 77, 113), (112, 80, 81, 117), (111, 67, 80, 112), (67, 69, 81, 80), (68, 66, 79, 78), (127, 86, 88, 128), (128, 88, 89, 133), (132, 87, 83, 129), (111, 86, 82, 110), (135, 102, 82, 126), (130, 84, 85, 131), (137, 124, 84, 130), (116, 87, 89, 117), (106, 125, 91, 72), (72, 91, 92, 70), (100, 103, 95, 75), (68, 93, 90, 74), (79, 97, 94, 78), (66, 96, 97, 79), (127, 96, 95, 126), (132, 93, 94, 133), (105, 109, 103, 100), (74, 90, 123, 98), (129, 83, 122, 134), (136, 108, 102, 135), (151, 150, 101, 107), (74, 98, 100, 75), (120, 107, 101, 118), (113, 77, 150, 152), (115, 71, 107, 120), (73, 151, 107, 71), (131, 85, 108, 136), (70, 92, 109, 105), (98, 123, 125, 106), (98, 106, 105, 100), (104, 121, 157, 155), (122, 152, 153, 124), (85, 115, 120, 160, 108), (83, 113, 152, 122), (108, 160, 161, 159, 102), (69, 116, 117, 81), (67, 111, 110, 76), (86, 111, 112, 88), (88, 112, 117, 89), (87, 116, 113, 83), (102, 159, 158, 118, 110, 82), (84, 114, 115, 85), (124, 153, 114, 84), (134, 122, 140, 138), (125, 123, 139, 142), (123, 134, 138, 139), (137, 125, 142, 143), (122, 124, 141, 140), (124, 137, 143, 141), (92, 131, 136, 109), (109, 136, 135, 103), (90, 129, 134, 123), (87, 132, 133, 89), (86, 127, 126, 82), (125, 137, 130, 91), (91, 130, 131, 92), (103, 135, 126, 95), (93, 132, 129, 90), (97, 128, 133, 94), (96, 127, 128, 97), (144, 146, 147, 149), (144, 145, 139, 138), (147, 146, 140, 141), (145, 148, 142, 139), (149, 147, 141, 143), (148, 149, 143, 142), (146, 144, 138, 140), (145, 144, 149, 148), (104, 99, 150, 151), (99, 119, 152, 150), (121, 104, 151, 153), (119, 121, 153, 152), (156, 154, 155, 157), (99, 104, 155, 154), (121, 119, 156, 157), (119, 99, 154, 156), (161, 160, 164, 165), (158, 160, 120, 118), (163, 165, 164, 162), (159, 161, 165, 163), (160, 158, 162, 164), (158, 159, 163, 162), (166, 189, 232, 221), (189, 190, 231, 232), (199, 198, 250, 251), (167, 169, 223, 224), (174, 175, 177, 176), (176, 177, 179, 178), (178, 179, 181, 180), (180, 181, 183, 182), (190, 189, 305, 306), (216, 217, 310, 309), (185, 184, 295, 297), (169, 167, 286, 285), (177, 175, 289, 290), (215, 216, 309, 308), (189, 188, 303, 305), (198, 197, 249, 250), (186, 187, 218, 217), (174, 176, 211, 210), (184, 185, 216, 215), (189, 166, 206, 220), (170, 172, 209, 208), (180, 182, 214, 213), (166, 168, 207, 206), (187, 188, 219, 218), (176, 178, 212, 211), (185, 186, 217, 216), (172, 174, 210, 209), (182, 184, 215, 214), (188, 189, 220, 219), (168, 170, 208, 207), (178, 180, 213, 212), (168, 166, 221, 222), (197, 196, 248, 249), (175, 174, 229, 230), (196, 195, 247, 248), (213, 214, 241, 240), (173, 175, 230, 228), (195, 194, 246, 247), (212, 213, 240, 239), (214, 215, 308, 307), (184, 182, 294, 295), (175, 173, 288, 289), (182, 183, 293, 294), (188, 187, 301, 303), (220, 205, 320, 313), (205, 220, 242, 252), (234, 235, 267, 266), (249, 248, 280, 281), (252, 242, 274, 284), (233, 234, 266, 265), (248, 247, 279, 280), (241, 251, 283, 273), (231, 224, 256, 263), (247, 246, 278, 279), (224, 223, 255, 256), (221, 232, 264, 253), (246, 245, 277, 278), (222, 221, 253, 254), (232, 231, 263, 264), (245, 244, 276, 277), (190, 167, 224, 231), (170, 168, 222, 225), (214, 199, 251, 241), (206, 207, 234, 233), (169, 171, 226, 223), (220, 206, 233, 242), (207, 208, 235, 234), (208, 209, 236, 235), (172, 170, 225, 227), (209, 210, 237, 236), (192, 191, 243, 244), (171, 173, 228, 226), (191, 205, 252, 243), (210, 211, 238, 237), (193, 192, 244, 245), (211, 212, 239, 238), (194, 193, 245, 246), (174, 172, 227, 229), (253, 256, 255, 254), (254, 255, 258, 257), (257, 258, 260, 259), (259, 260, 262, 261), (264, 263, 256, 253), (276, 275, 265, 266), (277, 276, 266, 267), (278, 277, 267, 268), (279, 278, 268, 269), (280, 279, 269, 270), (281, 280, 270, 271), (282, 281, 271, 272), (283, 282, 272, 273), (275, 284, 274, 265), (225, 222, 254, 257), (250, 249, 281, 282), (235, 236, 268, 267), (223, 226, 258, 255), (251, 250, 282, 283), (236, 237, 269, 268), (243, 252, 284, 275), (237, 238, 270, 269), (227, 225, 257, 259), (238, 239, 271, 270), (226, 228, 260, 258), (239, 240, 272, 271), (240, 241, 273, 272), (229, 227, 259, 261), (242, 233, 265, 274), (228, 230, 262, 260), (244, 243, 275, 276), (230, 229, 261, 262), (294, 293, 296, 295), (295, 296, 298, 297), (297, 298, 300, 299), (299, 300, 302, 301), (301, 302, 304, 303), (285, 286, 306, 304, 302, 300, 298, 296, 293, 292, 291, 290, 289, 288, 287), (303, 304, 306, 305), (315, 314, 307, 308), (316, 315, 308, 309), (317, 316, 309, 310), (318, 317, 310, 311), (319, 318, 311, 312), (320, 319, 312, 313), (217, 218, 311, 310), (200, 199, 314, 315), (218, 219, 312, 311), (201, 200, 315, 316), (179, 177, 290, 291), (167, 190, 306, 286), (199, 214, 307, 314), (186, 185, 297, 299), (219, 220, 313, 312), (202, 201, 316, 317), (171, 169, 285, 287), (203, 202, 317, 318), (204, 203, 318, 319), (181, 179, 291, 292), (187, 186, 299, 301), (205, 204, 319, 320), (173, 171, 287, 288), (183, 181, 292, 293), (191, 192, 321), (192, 193, 321), (193, 194, 321), (194, 195, 321), (195, 196, 321), (196, 197, 321), (197, 198, 321), (198, 199, 321), (199, 200, 321), (200, 201, 321), (201, 202, 321), (202, 203, 321), (203, 204, 321), (204, 205, 321), (205, 191, 321), (322, 345, 388, 377), (345, 346, 387, 388), (355, 354, 406, 407), (323, 325, 379, 380), (330, 331, 333, 332), (332, 333, 335, 334), (334, 335, 337, 336), (336, 337, 339, 338), (346, 345, 461, 462), (372, 373, 466, 465), (341, 340, 451, 453), (325, 323, 442, 441), (333, 331, 445, 446), (371, 372, 465, 464), (345, 344, 459, 461), (354, 353, 405, 406), (342, 343, 374, 373), (330, 332, 367, 366), (340, 341, 372, 371), (345, 322, 362, 376), (326, 328, 365, 364), (336, 338, 370, 369), (322, 324, 363, 362), (343, 344, 375, 374), (332, 334, 368, 367), (341, 342, 373, 372), (328, 330, 366, 365), (338, 340, 371, 370), (344, 345, 376, 375), (324, 326, 364, 363), (334, 336, 369, 368), (324, 322, 377, 378), (353, 352, 404, 405), (331, 330, 385, 386), (352, 351, 403, 404), (369, 370, 397, 396), (329, 331, 386, 384), (351, 350, 402, 403), (368, 369, 396, 395), (370, 371, 464, 463), (340, 338, 450, 451), (331, 329, 444, 445), (338, 339, 449, 450), (344, 343, 457, 459), (376, 361, 476, 469), (361, 376, 398, 408), (390, 391, 423, 422), (405, 404, 436, 437), (408, 398, 430, 440), (389, 390, 422, 421), (404, 403, 435, 436), (397, 407, 439, 429), (387, 380, 412, 419), (403, 402, 434, 435), (380, 379, 411, 412), (377, 388, 420, 409), (402, 401, 433, 434), (378, 377, 409, 410), (388, 387, 419, 420), (401, 400, 432, 433), (346, 323, 380, 387), (326, 324, 378, 381), (370, 355, 407, 397), (362, 363, 390, 389), (325, 327, 382, 379), (376, 362, 389, 398), (363, 364, 391, 390), (364, 365, 392, 391), (328, 326, 381, 383), (365, 366, 393, 392), (348, 347, 399, 400), (327, 329, 384, 382), (347, 361, 408, 399), (366, 367, 394, 393), (349, 348, 400, 401), (367, 368, 395, 394), (350, 349, 401, 402), (330, 328, 383, 385), (409, 412, 411, 410), (410, 411, 414, 413), (413, 414, 416, 415), (415, 416, 418, 417), (420, 419, 412, 409), (432, 431, 421, 422), (433, 432, 422, 423), (434, 433, 423, 424), (435, 434, 424, 425), (436, 435, 425, 426), (437, 436, 426, 427), (438, 437, 427, 428), (439, 438, 428, 429), (431, 440, 430, 421), (381, 378, 410, 413), (406, 405, 437, 438), (391, 392, 424, 423), (379, 382, 414, 411), (407, 406, 438, 439), (392, 393, 425, 424), (399, 408, 440, 431), (393, 394, 426, 425), (383, 381, 413, 415), (394, 395, 427, 426), (382, 384, 416, 414), (395, 396, 428, 427), (396, 397, 429, 428), (385, 383, 415, 417), (398, 389, 421, 430), (384, 386, 418, 416), (400, 399, 431, 432), (386, 385, 417, 418), (450, 449, 452, 451), (451, 452, 454, 453), (453, 454, 456, 455), (455, 456, 458, 457), (457, 458, 460, 459), (441, 442, 462, 460, 458, 456, 454, 452, 449, 448, 447, 446, 445, 444, 443), (459, 460, 462, 461), (471, 470, 463, 464), (472, 471, 464, 465), (473, 472, 465, 466), (474, 473, 466, 467), (475, 474, 467, 468), (476, 475, 468, 469), (373, 374, 467, 466), (356, 355, 470, 471), (374, 375, 468, 467), (357, 356, 471, 472), (335, 333, 446, 447), (323, 346, 462, 442), (355, 370, 463, 470), (342, 341, 453, 455), (375, 376, 469, 468), (358, 357, 472, 473), (327, 325, 441, 443), (359, 358, 473, 474), (360, 359, 474, 475), (337, 335, 447, 448), (343, 342, 455, 457), (361, 360, 475, 476), (329, 327, 443, 444), (339, 337, 448, 449), (347, 348, 477), (348, 349, 477), (349, 350, 477), (350, 351, 477), (351, 352, 477), (352, 353, 477), (353, 354, 477), (354, 355, 477), (355, 356, 477), (356, 357, 477), (357, 358, 477), (358, 359, 477), (359, 360, 477), (360, 361, 477), (361, 347, 477), (478, 501, 544, 533), (501, 502, 543, 544), (511, 510, 562, 563), (479, 481, 535, 536), (486, 487, 489, 488), (488, 489, 491, 490), (490, 491, 493, 492), (492, 493, 495, 494), (502, 501, 617, 618), (528, 529, 622, 621), (497, 496, 607, 609), (481, 479, 598, 597), (489, 487, 601, 602), (527, 528, 621, 620), (501, 500, 615, 617), (510, 509, 561, 562), (498, 499, 530, 529), (486, 488, 523, 522), (496, 497, 528, 527), (501, 478, 518, 532), (482, 484, 521, 520), (492, 494, 526, 525), (478, 480, 519, 518), (499, 500, 531, 530), (488, 490, 524, 523), (497, 498, 529, 528), (484, 486, 522, 521), (494, 496, 527, 526), (500, 501, 532, 531), (480, 482, 520, 519), (490, 492, 525, 524), (480, 478, 533, 534), (509, 508, 560, 561), (487, 486, 541, 542), (508, 507, 559, 560), (525, 526, 553, 552), (485, 487, 542, 540), (507, 506, 558, 559), (524, 525, 552, 551), (526, 527, 620, 619), (496, 494, 606, 607), (487, 485, 600, 601), (494, 495, 605, 606), (500, 499, 613, 615), (532, 517, 632, 625), (517, 532, 554, 564), (546, 547, 579, 578), (561, 560, 592, 593), (564, 554, 586, 596), (545, 546, 578, 577), (560, 559, 591, 592), (553, 563, 595, 585), (543, 536, 568, 575), (559, 558, 590, 591), (536, 535, 567, 568), (533, 544, 576, 565), (558, 557, 589, 590), (534, 533, 565, 566), (544, 543, 575, 576), (557, 556, 588, 589), (502, 479, 536, 543), (482, 480, 534, 537), (526, 511, 563, 553), (518, 519, 546, 545), (481, 483, 538, 535), (532, 518, 545, 554), (519, 520, 547, 546), (520, 521, 548, 547), (484, 482, 537, 539), (521, 522, 549, 548), (504, 503, 555, 556), (483, 485, 540, 538), (503, 517, 564, 555), (522, 523, 550, 549), (505, 504, 556, 557), (523, 524, 551, 550), (506, 505, 557, 558), (486, 484, 539, 541), (565, 568, 567, 566), (566, 567, 570, 569), (569, 570, 572, 571), (571, 572, 574, 573), (576, 575, 568, 565), (588, 587, 577, 578), (589, 588, 578, 579), (590, 589, 579, 580), (591, 590, 580, 581), (592, 591, 581, 582), (593, 592, 582, 583), (594, 593, 583, 584), (595, 594, 584, 585), (587, 596, 586, 577), (537, 534, 566, 569), (562, 561, 593, 594), (547, 548, 580, 579), (535, 538, 570, 567), (563, 562, 594, 595), (548, 549, 581, 580), (555, 564, 596, 587), (549, 550, 582, 581), (539, 537, 569, 571), (550, 551, 583, 582), (538, 540, 572, 570), (551, 552, 584, 583), (552, 553, 585, 584), (541, 539, 571, 573), (554, 545, 577, 586), (540, 542, 574, 572), (556, 555, 587, 588), (542, 541, 573, 574), (606, 605, 608, 607), (607, 608, 610, 609), (609, 610, 612, 611), (611, 612, 614, 613), (613, 614, 616, 615), (597, 598, 618, 616, 614, 612, 610, 608, 605, 604, 603, 602, 601, 600, 599), (615, 616, 618, 617), (627, 626, 619, 620), (628, 627, 620, 621), (629, 628, 621, 622), (630, 629, 622, 623), (631, 630, 623, 624), (632, 631, 624, 625), (529, 530, 623, 622), (512, 511, 626, 627), (530, 531, 624, 623), (513, 512, 627, 628), (491, 489, 602, 603), (479, 502, 618, 598), (511, 526, 619, 626), (498, 497, 609, 611), (531, 532, 625, 624), (514, 513, 628, 629), (483, 481, 597, 599), (515, 514, 629, 630), (516, 515, 630, 631), (493, 491, 603, 604), (499, 498, 611, 613), (517, 516, 631, 632), (485, 483, 599, 600), (495, 493, 604, 605), (503, 504, 633), (504, 505, 633), (505, 506, 633), (506, 507, 633), (507, 508, 633), (508, 509, 633), (509, 510, 633), (510, 511, 633), (511, 512, 633), (512, 513, 633), (513, 514, 633), (514, 515, 633), (515, 516, 633), (516, 517, 633), (517, 503, 633)])
me_cylinder.polygons.foreach_set('material_index', [0, 0, 0, 0, 0, 0, 0, 0, 0, 0, 2, 0, 0, 2, 0, 2, 2, 0, 0, 2, 2, 0, 2, 2, 0, 0, 0, 1, 1, 1, 0, 0, 0, 2, 3, 3, 2, 3, 0, 0, 0, 3, 0, 2, 1, 1, 0, 0, 3, 3, 4, 4, 4, 4, 4, 4, 4, 4, 4, 4, 4, 4, 4, 4, 4, 4, 4, 4, 4, 4, 4, 4, 4, 4, 4, 4, 4, 4, 4, 4, 4, 4, 4, 4, 4, 4, 4, 4, 4, 4, 4, 4, 4, 4, 4, 4, 4, 4, 4, 4, 4, 4, 4, 4, 4, 4, 4, 2, 4, 2, 4, 2, 4, 4, 4, 4, 4, 4, 4, 4, 4, 4, 4, 4, 5, 2, 5, 2, 5, 2, 5, 2, 4, 4, 4, 4, 6, 2, 2, 2, 4, 4, 7, 2, 4, 4, 8, 8, 8, 8, 8, 8, 8, 8, 8, 8, 8, 8, 8, 8, 8, 8, 8, 8, 8, 8, 8, 8, 8, 8, 8, 8, 8, 8, 8, 8, 8, 8, 8, 8, 8, 8, 8, 8, 8, 8, 8, 8, 8, 8, 8, 8, 8, 8, 8, 8, 8, 8, 8, 8, 8, 8, 8, 8, 8, 8, 8, 8, 8, 8, 8, 8, 8, 8, 8, 8, 8, 8, 8, 8, 8, 8, 8, 8, 8, 8, 8, 8, 8, 8, 8, 8, 8, 8, 8, 8, 8, 8, 8, 8, 8, 8, 8, 8, 8, 8, 8, 8, 8, 8, 8, 8, 8, 8, 8, 8, 8, 8, 8, 8, 8, 8, 8, 8, 8, 8, 8, 8, 8, 8, 8, 8, 8, 8, 8, 8, 8, 8, 8, 8, 8, 8, 8, 8, 8, 8, 8, 9, 9, 9, 9, 9, 9, 9, 9, 9, 9, 9, 9, 9, 9, 9, 8, 8, 8, 8, 8, 8, 8, 8, 8, 8, 8, 8, 8, 8, 8, 8, 8, 8, 8, 8, 8, 8, 8, 8, 8, 8, 8, 8, 8, 8, 8, 8, 8, 8, 8, 8, 8, 8, 8, 8, 8, 8, 8, 8, 8, 8, 8, 8, 8, 8, 8, 8, 8, 8, 8, 8, 8, 8, 8, 8, 8, 8, 8, 8, 8, 8, 8, 8, 8, 8, 8, 8, 8, 8, 8, 8, 8, 8, 8, 8, 8, 8, 8, 8, 8, 8, 8, 8, 8, 8, 8, 8, 8, 8, 8, 8, 8, 8, 8, 8, 8, 8, 8, 8, 8, 8, 8, 8, 8, 8, 8, 8, 8, 8, 8, 8, 8, 8, 8, 8, 8, 8, 8, 8, 8, 8, 8, 8, 8, 8, 8, 8, 8, 8, 8, 8, 8, 8, 8, 8, 8, 10, 10, 10, 10, 10, 10, 10, 10, 10, 10, 10, 10, 10, 10, 10, 8, 8, 8, 8, 8, 8, 8, 8, 8, 8, 8, 8, 8, 8, 8, 8, 8, 8, 8, 8, 8, 8, 8, 8, 8, 8, 8, 8, 8, 8, 8, 8, 8, 8, 8, 8, 8, 8, 8, 8, 8, 8, 8, 8, 8, 8, 8, 8, 8, 8, 8, 8, 8, 8, 8, 8, 8, 8, 8, 8, 8, 8, 8, 8, 8, 8, 8, 8, 8, 8, 8, 8, 8, 8, 8, 8, 8, 8, 8, 8, 8, 8, 8, 8, 8, 8, 8, 8, 8, 8, 8, 8, 8, 8, 8, 8, 8, 8, 8, 8, 8, 8, 8, 8, 8, 8, 8, 8, 8, 8, 8, 8, 8, 8, 8, 8, 8, 8, 8, 8, 8, 8, 8, 8, 8, 8, 8, 8, 8, 8, 8, 8, 8, 8, 8, 8, 8, 8, 8, 8, 8, 10, 10, 10, 10, 10, 10, 10, 10, 10, 10, 10, 10, 10, 10, 10])
_uv = me_cylinder.uv_layers.new(name='UVMap')
_uv.uv.foreach_set('vector', [1.0, 0.5, 1.0, 0.7132, 0.9357, 0.7127, 0.9837, 0.7459, 1.0, 0.7572, 1.0, 1.0, 0.875, 1.0, 0.875, 0.5, 0.875, 0.5, 0.875, 1.0, 0.75, 1.0, 0.75, 0.5, 0.75, 0.5, 0.75, 1.0, 0.625, 1.0, 0.625, 0.5, 0.625, 0.5, 0.625, 1.0, 0.5, 1.0, 0.5, 0.6517, 0.5, 0.5, 0.5, 0.5, 0.5, 0.6517, 0.4823, 0.6403, 0.4436, 0.6155, 0.375, 0.6164, 0.375, 0.5, 0.375, 0.5, 0.375, 0.6164, 0.25, 0.6193, 0.25, 0.5, 0.4197, 0.4197, 0.25, 0.49, 0.08029, 0.4197, 0.01, 0.25, 0.08029, 0.08029, 0.25, 0.01, 0.4197, 0.08029, 0.49, 0.25, 0.25, 0.5, 0.25, 0.6193, 0.25, 0.6462, 0.25, 0.6569, 0.25, 0.7518, 0.2329, 0.7405, 0.1819, 0.7069, 0.125, 0.7096, 0.125, 0.5, 0.125, 0.5, 0.125, 0.7096, 0.0, 0.7132, 0.0, 0.5, 0.75, 0.49, 0.9197, 0.4197, 0.99, 0.25, 0.9197, 0.08029, 0.75, 0.01, 0.5803, 0.08029, 0.51, 0.25, 0.5803, 0.4197, 0.1819, 0.7069, 0.2329, 0.7405, 0.2329, 0.7405, 0.1819, 0.7069, 0.0, 0.7132, 0.125, 0.7096, 0.125, 0.7096, 0.0, 0.7132, 0.125, 0.7553, 0.25, 0.7518, 0.25, 1.0, 0.125, 1.0, 0.25, 0.7518, 0.125, 0.7553, 0.125, 0.7553, 0.25, 0.7518, 0.0, 0.7572, 0.125, 0.7553, 0.125, 1.0, 0.0, 1.0, 0.125, 0.7553, 0.0, 0.7572, 0.0, 0.7572, 0.125, 0.7553, 0.2329, 0.7405, 0.25, 0.7518, 0.25, 0.7518, 0.2329, 0.7405, 1.0, 0.7572, 0.9837, 0.7459, 0.9837, 0.7459, 1.0, 0.7572, 0.0, 0.7454, 0.125, 0.7429, 0.125, 0.7429, 0.0, 0.7454, 0.125, 0.7096, 0.1819, 0.7069, 0.2329, 0.7405, 0.125, 0.7429, 0.125, 0.733, 0.1838, 0.7331, 0.1682, 0.7176, 0.125, 0.7177, 0.0, 0.7132, 0.125, 0.7096, 0.125, 0.7177, 0.02977, 0.7203, 0.0286, 0.7364, 0.125, 0.733, 0.125, 0.7429, 0.0, 0.7454, 0.25, 0.7518, 0.125, 0.7553, 0.125, 0.7553, 0.25, 0.7518, 1.0, 0.7454, 0.9837, 0.7459, 0.9357, 0.7127, 1.0, 0.7132, 0.125, 0.7429, 0.2329, 0.7405, 0.2329, 0.7405, 0.125, 0.7429, 0.9357, 0.7127, 1.0, 0.7132, 1.0, 0.7132, 0.9357, 0.7127, 0.9837, 0.7459, 0.9357, 0.7127, 0.9357, 0.7127, 0.9837, 0.7459, 0.125, 0.7096, 0.1819, 0.7069, 0.1819, 0.7069, 0.125, 0.7096, 1.0, 0.7572, 0.9837, 0.7459, 1.0, 0.7454, 0.0, 0.7454, 0.125, 0.7429, 0.125, 0.7553, 0.0, 0.7572, 0.125, 0.7429, 0.2329, 0.7405, 0.25, 0.7518, 0.125, 0.7553, 0.125, 0.7553, 0.0, 0.7572, 0.0, 0.7572, 0.125, 0.7553, 0.9837, 0.7459, 1.0, 0.7454, 1.0, 0.7454, 0.9837, 0.7459, 1.0, 0.7572, 0.9837, 0.7459, 0.9837, 0.7459, 1.0, 0.7572, 0.2329, 0.7405, 0.25, 0.7518, 0.25, 0.7518, 0.2329, 0.7405, 0.125, 0.7177, 0.1682, 0.7176, 0.1838, 0.7331, 0.125, 0.733, 0.125, 0.733, 0.0286, 0.7364, 0.02977, 0.7203, 0.125, 0.7177, 0.375, 0.6164, 0.4436, 0.6155, 0.4823, 0.6403, 0.375, 0.643, 0.25, 0.6569, 0.25, 0.6462, 0.25, 0.6462, 0.25, 0.6569, 0.375, 0.6548, 0.5, 0.6517, 0.5, 1.0, 0.375, 1.0, 0.4436, 0.6155, 0.4823, 0.6403, 0.4823, 0.6403, 0.4436, 0.6155, 0.25, 0.6569, 0.375, 0.6548, 0.375, 1.0, 0.25, 1.0, 0.25, 0.7518, 0.375, 0.6548, 0.25, 0.6569, 0.25, 0.6569, 0.375, 0.6548, 0.4823, 0.6403, 0.5, 0.6517, 0.5, 0.6517, 0.4823, 0.6403, 0.25, 0.6193, 0.375, 0.6164, 0.375, 0.643, 0.25, 0.6462, 0.25, 0.6462, 0.375, 0.643, 0.375, 0.6548, 0.25, 0.6569, 0.375, 0.643, 0.4823, 0.6403, 0.5, 0.6517, 0.375, 0.6548, 0.25, 0.6193, 0.375, 0.6164, 0.375, 0.6164, 0.25, 0.6193, 0.375, 0.6164, 0.4436, 0.6155, 0.4436, 0.6155, 0.375, 0.6164, 0.5, 0.6517, 0.375, 0.6548, 0.375, 0.6548, 0.5, 0.6517, 0.25, 0.6462, 0.25, 0.6193, 0.25, 0.6193, 0.25, 0.6462, 0.418, 0.2268, 0.3892, 0.2268, 0.3892, 0.2268, 0.418, 0.2268, 0.5756, 0.4477, 0.625, 0.4477, 0.625, 0.5, 0.5756, 0.5, 0.5756, 0.5, 0.625, 0.5, 0.625, 0.75, 0.5756, 0.75, 0.5756, 0.9529, 0.625, 0.9529, 0.625, 1.0, 0.5756, 1.0, 0.3227, 0.5, 0.375, 0.5, 0.375, 0.75, 0.3227, 0.75, 0.8279, 0.5, 0.875, 0.5, 0.875, 0.75, 0.8279, 0.75, 0.3892, 0.02323, 0.3892, 0.2268, 0.375, 0.25, 0.375, 0.0, 0.418, 0.02323, 0.3892, 0.02323, 0.375, 0.0, 0.4075, 0.0, 0.6108, 0.2268, 0.6108, 0.02323, 0.625, 0.0, 0.625, 0.25, 0.567, 0.2268, 0.6108, 0.2268, 0.625, 0.25, 0.5756, 0.25, 0.567, 0.02323, 0.6108, 0.02323, 0.6108, 0.2268, 0.567, 0.2268, 0.567, 0.02323, 0.6108, 0.02323, 0.6108, 0.02323, 0.567, 0.02323, 0.6108, 0.02323, 0.6108, 0.2268, 0.6108, 0.2268, 0.6108, 0.02323, 0.3892, 0.2268, 0.3892, 0.02323, 0.3892, 0.02323, 0.3892, 0.2268, 0.4452, 0.02323, 0.48, 0.02323, 0.48, 0.02323, 0.4452, 0.02323, 0.4452, 0.02323, 0.48, 0.02323, 0.48, 0.2268, 0.4452, 0.2268, 0.4452, 0.2268, 0.48, 0.2268, 0.4774, 0.25, 0.4381, 0.25, 0.567, 0.02323, 0.48, 0.02323, 0.4774, 0.0, 0.5756, 0.0, 0.4381, 0.9529, 0.4774, 0.9529, 0.4774, 1.0, 0.4381, 1.0, 0.4381, 0.5, 0.4774, 0.5, 0.4774, 0.75, 0.4381, 0.75, 0.4381, 0.4477, 0.4774, 0.4477, 0.4774, 0.5, 0.4381, 0.5, 0.567, 0.2268, 0.48, 0.2268, 0.48, 0.2268, 0.567, 0.2268, 0.375, 0.4477, 0.4075, 0.4477, 0.4075, 0.5, 0.375, 0.5, 0.375, 0.5, 0.4075, 0.5, 0.4075, 0.75, 0.375, 0.75, 0.375, 0.9529, 0.4075, 0.9529, 0.4075, 1.0, 0.375, 1.0, 0.3892, 0.2268, 0.418, 0.2268, 0.4075, 0.25, 0.375, 0.25, 0.3892, 0.02323, 0.418, 0.02323, 0.418, 0.2268, 0.3892, 0.2268, 0.3892, 0.02323, 0.418, 0.02323, 0.418, 0.02323, 0.3892, 0.02323, 0.4452, 0.02323, 0.418, 0.02323, 0.4075, 0.0, 0.4381, 0.0, 0.4452, 0.2268, 0.418, 0.2268, 0.418, 0.2268, 0.4452, 0.2268, 0.375, 0.8023, 0.4075, 0.8023, 0.4075, 0.9529, 0.375, 0.9529, 0.375, 0.25, 0.4075, 0.25, 0.4075, 0.2971, 0.375, 0.2971, 0.4381, 0.25, 0.4774, 0.25, 0.4774, 0.2971, 0.4381, 0.2971, 0.4381, 0.8023, 0.4774, 0.8023, 0.4774, 0.9529, 0.4381, 0.9529, 0.6773, 0.5, 0.8279, 0.5, 0.8279, 0.75, 0.6773, 0.75, 0.125, 0.5, 0.1721, 0.5, 0.1721, 0.75, 0.125, 0.75, 0.5756, 0.8023, 0.625, 0.8023, 0.625, 0.9529, 0.5756, 0.9529, 0.5756, 0.25, 0.625, 0.25, 0.625, 0.2971, 0.5756, 0.2971, 0.5756, 0.75, 0.625, 0.75, 0.625, 0.8023, 0.5756, 0.8023, 0.625, 0.5, 0.6773, 0.5, 0.6773, 0.75, 0.625, 0.75, 0.4381, 0.75, 0.4774, 0.75, 0.4774, 0.8023, 0.4381, 0.8023, 0.375, 0.75, 0.4075, 0.75, 0.4075, 0.8023, 0.375, 0.8023, 0.375, 0.2971, 0.4075, 0.2971, 0.4075, 0.4477, 0.375, 0.4477, 0.1721, 0.5, 0.3227, 0.5, 0.3227, 0.75, 0.1721, 0.75, 0.614, 0.4129, 0.5866, 0.4129, 0.5866, 0.4129, 0.614, 0.4129, 0.4774, 0.2971, 0.5756, 0.2971, 0.5756, 0.4477, 0.4774, 0.4477, 0.4774, 0.75, 0.5756, 0.75, 0.5756, 0.8023, 0.5504, 0.8023, 0.4774, 0.8023, 0.4774, 0.25, 0.5756, 0.25, 0.5756, 0.2971, 0.4774, 0.2971, 0.4774, 0.8023, 0.5504, 0.8023, 0.4962, 0.8541, 0.5029, 0.9529, 0.4774, 0.9529, 0.6108, 0.2268, 0.567, 0.2268, 0.567, 0.2268, 0.6108, 0.2268, 0.6108, 0.02323, 0.567, 0.02323, 0.5756, 0.0, 0.625, 0.0, 0.48, 0.02323, 0.567, 0.02323, 0.567, 0.02323, 0.48, 0.02323, 0.48, 0.02323, 0.567, 0.02323, 0.567, 0.2268, 0.48, 0.2268, 0.48, 0.2268, 0.567, 0.2268, 0.5756, 0.25, 0.4774, 0.25, 0.4774, 0.9529, 0.5029, 0.9529, 0.5551, 0.9529, 0.5756, 0.9529, 0.5756, 1.0, 0.4774, 1.0, 0.4774, 0.5, 0.5756, 0.5, 0.5756, 0.75, 0.4774, 0.75, 0.4774, 0.4477, 0.5756, 0.4477, 0.5756, 0.5, 0.4774, 0.5, 0.4381, 0.2971, 0.4774, 0.2971, 0.4774, 0.2971, 0.4381, 0.2971, 0.4075, 0.4477, 0.4075, 0.2971, 0.4075, 0.2971, 0.4075, 0.4477, 0.4075, 0.2971, 0.4381, 0.2971, 0.4381, 0.2971, 0.4075, 0.2971, 0.4381, 0.4477, 0.4075, 0.4477, 0.4075, 0.4477, 0.4381, 0.4477, 0.4774, 0.2971, 0.4774, 0.4477, 0.4774, 0.4477, 0.4774, 0.2971, 0.4774, 0.4477, 0.4381, 0.4477, 0.4381, 0.4477, 0.4774, 0.4477, 0.4075, 0.75, 0.4381, 0.75, 0.4381, 0.8023, 0.4075, 0.8023, 0.4075, 0.8023, 0.4381, 0.8023, 0.4381, 0.9529, 0.4075, 0.9529, 0.4075, 0.25, 0.4381, 0.25, 0.4381, 0.2971, 0.4075, 0.2971, 0.48, 0.2268, 0.4452, 0.2268, 0.4452, 0.2268, 0.48, 0.2268, 0.48, 0.02323, 0.4452, 0.02323, 0.4381, 0.0, 0.4774, 0.0, 0.4075, 0.4477, 0.4381, 0.4477, 0.4381, 0.5, 0.4075, 0.5, 0.4075, 0.5, 0.4381, 0.5, 0.4381, 0.75, 0.4075, 0.75, 0.4075, 0.9529, 0.4381, 0.9529, 0.4381, 1.0, 0.4075, 1.0, 0.418, 0.2268, 0.4452, 0.2268, 0.4381, 0.25, 0.4075, 0.25, 0.418, 0.02323, 0.4452, 0.02323, 0.4452, 0.2268, 0.418, 0.2268, 0.418, 0.02323, 0.4452, 0.02323, 0.4452, 0.02323, 0.418, 0.02323, 0.4393, 0.3282, 0.4676, 0.3282, 0.4676, 0.4166, 0.4393, 0.4166, 0.4393, 0.3282, 0.4174, 0.3282, 0.4075, 0.2971, 0.4381, 0.2971, 0.4676, 0.4166, 0.4676, 0.3282, 0.4774, 0.2971, 0.4774, 0.4477, 0.4174, 0.3282, 0.4174, 0.4166, 0.4075, 0.4477, 0.4075, 0.2971, 0.4393, 0.4166, 0.4676, 0.4166, 0.4774, 0.4477, 0.4381, 0.4477, 0.4174, 0.4166, 0.4393, 0.4166, 0.4381, 0.4477, 0.4075, 0.4477, 0.4676, 0.3282, 0.4393, 0.3282, 0.4381, 0.2971, 0.4774, 0.2971, 0.4174, 0.3282, 0.4393, 0.3282, 0.4393, 0.4166, 0.4174, 0.4166, 0.614, 0.4129, 0.614, 0.3319, 0.625, 0.2971, 0.625, 0.4477, 0.614, 0.3319, 0.5866, 0.3319, 0.5756, 0.2971, 0.625, 0.2971, 0.5866, 0.4129, 0.614, 0.4129, 0.625, 0.4477, 0.5756, 0.4477, 0.5866, 0.3319, 0.5866, 0.4129, 0.5756, 0.4477, 0.5756, 0.2971, 0.5866, 0.3319, 0.614, 0.3319, 0.614, 0.4129, 0.5866, 0.4129, 0.614, 0.3319, 0.614, 0.4129, 0.614, 0.4129, 0.614, 0.3319, 0.5866, 0.4129, 0.5866, 0.3319, 0.5866, 0.3319, 0.5866, 0.4129, 0.5866, 0.3319, 0.614, 0.3319, 0.614, 0.3319, 0.5866, 0.3319, 0.4962, 0.8541, 0.5504, 0.8023, 0.5504, 0.8023, 0.4962, 0.8541, 0.5551, 0.9529, 0.5504, 0.8023, 0.5756, 0.8023, 0.5756, 0.9529, 0.5029, 0.9529, 0.4962, 0.8541, 0.5504, 0.8023, 0.5551, 0.9529, 0.5029, 0.9529, 0.4962, 0.8541, 0.4962, 0.8541, 0.5029, 0.9529, 0.5504, 0.8023, 0.5551, 0.9529, 0.5551, 0.9529, 0.5504, 0.8023, 0.5551, 0.9529, 0.5029, 0.9529, 0.5029, 0.9529, 0.5551, 0.9529, 4.47e-08, 0.5, 0.06667, 0.5, 0.06667, 0.5, 4.47e-08, 0.5, 0.06667, 0.5, 0.06667, 1.0, 0.06667, 1.0, 0.06667, 0.5, 0.7099, 0.06148, 0.7901, 0.06148, 0.7901, 0.06148, 0.7099, 0.06148, 0.25, 0.49, 0.3476, 0.4693, 0.3476, 0.4693, 0.25, 0.49, 0.7333, 0.5, 0.7333, 1.0, 0.6667, 1.0, 0.6667, 0.5, 0.6667, 0.5, 0.6667, 1.0, 0.6, 1.0, 0.6, 0.5, 0.6, 0.5, 0.6, 1.0, 0.5333, 1.0, 0.5333, 0.5, 0.5333, 0.5, 0.5333, 1.0, 0.4667, 1.0, 0.4667, 0.5, 0.06667, 1.0, 0.06667, 0.5, 0.06667, 0.5, 0.06667, 1.0, 0.3333, 0.5, 0.2667, 0.5, 0.2667, 0.5, 0.3333, 0.5, 0.3333, 0.5, 0.4, 0.5, 0.4, 0.5, 0.3333, 0.5, 0.3476, 0.4693, 0.25, 0.49, 0.25, 0.49, 0.3476, 0.4693, 0.6667, 1.0, 0.7333, 1.0, 0.7333, 1.0, 0.6667, 1.0, 0.4, 0.5, 0.3333, 0.5, 0.3333, 0.5, 0.4, 0.5, 0.06667, 0.5, 0.1333, 0.5, 0.1333, 0.5, 0.06667, 0.5, 0.7901, 0.06148, 0.8633, 0.09408, 0.8633, 0.09408, 0.7901, 0.06148, 0.2667, 0.5, 0.2, 0.5, 0.2, 0.5, 0.2667, 0.5, 0.7333, 0.5, 0.6667, 0.5, 0.6667, 0.5, 0.7333, 0.5, 0.4, 0.5, 0.3333, 0.5, 0.3333, 0.5, 0.4, 0.5, 0.06667, 0.5, 4.47e-08, 0.5, 4.47e-08, 0.5, 0.06667, 0.5, 0.8667, 0.5, 0.8, 0.5, 0.8, 0.5, 0.8667, 0.5, 0.0, 0.0, 0.0, 0.0, 0.0, 0.0, 0.0, 0.0, 1.0, 0.5, 0.9333, 0.5, 0.9333, 0.5, 1.0, 0.5, 0.2, 0.5, 0.1333, 0.5, 0.1333, 0.5, 0.2, 0.5, 0.6667, 0.5, 0.6, 0.5, 0.6, 0.5, 0.6667, 0.5, 0.3333, 0.5, 0.2667, 0.5, 0.2667, 0.5, 0.3333, 0.5, 0.8, 0.5, 0.7333, 0.5, 0.7333, 0.5, 0.8, 0.5, 0.4667, 0.5, 0.4, 0.5, 0.4, 0.5, 0.4667, 0.5, 0.1333, 0.5, 0.06667, 0.5, 0.06667, 0.5, 0.1333, 0.5, 0.9333, 0.5, 0.8667, 0.5, 0.8667, 0.5, 0.9333, 0.5, 0.6, 0.5, 0.5333, 0.5, 0.5333, 0.5, 0.6, 0.5, 0.9333, 0.5, 1.0, 0.5, 1.0, 0.5, 0.9333, 0.5, 0.8633, 0.09408, 0.9169, 0.1536, 0.9169, 0.1536, 0.8633, 0.09408, 0.7333, 1.0, 0.7333, 0.5, 0.7333, 0.5, 0.7333, 1.0, 0.9169, 0.1536, 0.9417, 0.2299, 0.9417, 0.2299, 0.9169, 0.1536, 0.0, 0.0, 0.0, 0.0, 0.0, 0.0, 0.0, 0.0, 0.4783, 0.3242, 0.4887, 0.2249, 0.4887, 0.2249, 0.4783, 0.3242, 0.9417, 0.2299, 0.9333, 0.3096, 0.9333, 0.3096, 0.9417, 0.2299, 0.6, 0.5, 0.5333, 0.5, 0.5333, 0.5, 0.6, 0.5, 0.4667, 0.5, 0.4, 0.5, 0.4, 0.5, 0.4667, 0.5, 0.4, 0.5, 0.4667, 0.5, 0.4667, 0.5, 0.4, 0.5, 0.4887, 0.2249, 0.4783, 0.3242, 0.4783, 0.3242, 0.4887, 0.2249, 0.4667, 0.5, 0.4667, 1.0, 0.4667, 1.0, 0.4667, 0.5, 0.1333, 0.5, 0.2, 0.5, 0.2, 0.5, 0.1333, 0.5, 0.6524, 0.4693, 0.6716, 0.4261, 0.6716, 0.4261, 0.6524, 0.4693, 0.6716, 0.4261, 0.6524, 0.4693, 0.6524, 0.4693, 0.6716, 0.4261, 0.9333, 0.5, 0.8667, 0.5, 0.8667, 0.5, 0.9333, 0.5, 0.8633, 0.09408, 0.9169, 0.1536, 0.9169, 0.1536, 0.8633, 0.09408, 0.6716, 0.4261, 0.6524, 0.4693, 0.6524, 0.4693, 0.6716, 0.4261, 1.0, 0.5, 0.9333, 0.5, 0.9333, 0.5, 1.0, 0.5, 0.9169, 0.1536, 0.9417, 0.2299, 0.9417, 0.2299, 0.9169, 0.1536, 0.7001, 0.01524, 0.7099, 0.06148, 0.7099, 0.06148, 0.7001, 0.01524, 0.1524, 0.4693, 0.25, 0.49, 0.25, 0.49, 0.1524, 0.4693, 0.9417, 0.2299, 0.9333, 0.3096, 0.9333, 0.3096, 0.9417, 0.2299, 0.25, 0.49, 0.3476, 0.4693, 0.3476, 0.4693, 0.25, 0.49, 4.47e-08, 0.5, 0.06667, 0.5, 0.06667, 0.5, 4.47e-08, 0.5, 0.9333, 0.3096, 0.8932, 0.379, 0.8932, 0.379, 0.9333, 0.3096, 0.9333, 0.5, 1.0, 0.5, 1.0, 0.5, 0.9333, 0.5, 0.06667, 0.5, 0.06667, 1.0, 0.06667, 1.0, 0.06667, 0.5, 0.8932, 0.379, 0.8284, 0.4261, 0.8284, 0.4261, 0.8932, 0.379, 0.1524, 0.4693, 0.25, 0.49, 0.25, 0.49, 0.1524, 0.4693, 0.8667, 0.5, 0.9333, 0.5, 0.9333, 0.5, 0.8667, 0.5, 0.7001, 0.01524, 0.7099, 0.06148, 0.7099, 0.06148, 0.7001, 0.01524, 1.0, 0.5, 0.9333, 0.5, 0.9333, 0.5, 1.0, 0.5, 0.3476, 0.4693, 0.4284, 0.4106, 0.4284, 0.4106, 0.3476, 0.4693, 0.06667, 0.5, 4.47e-08, 0.5, 4.47e-08, 0.5, 0.06667, 0.5, 0.9333, 0.5, 0.8667, 0.5, 0.8667, 0.5, 0.9333, 0.5, 0.8667, 0.5, 0.8, 0.5, 0.8, 0.5, 0.8667, 0.5, 0.8, 0.5, 0.8667, 0.5, 0.8667, 0.5, 0.8, 0.5, 0.8, 0.5, 0.7333, 0.5, 0.7333, 0.5, 0.8, 0.5, 0.8284, 0.4261, 0.75, 0.4427, 0.75, 0.4427, 0.8284, 0.4261, 0.4284, 0.4106, 0.4783, 0.3242, 0.4783, 0.3242, 0.4284, 0.4106, 0.75, 0.4427, 0.6716, 0.4261, 0.6716, 0.4261, 0.75, 0.4427, 0.7333, 0.5, 0.6667, 0.5, 0.6667, 0.5, 0.7333, 0.5, 0.8932, 0.379, 0.8284, 0.4261, 0.8284, 0.4261, 0.8932, 0.379, 0.6667, 0.5, 0.6, 0.5, 0.6, 0.5, 0.6667, 0.5, 0.9333, 0.3096, 0.8932, 0.379, 0.8932, 0.379, 0.9333, 0.3096, 0.7333, 0.5, 0.8, 0.5, 0.8, 0.5, 0.7333, 0.5, 1.0, 0.5, 1.0, 1.0, 0.9333, 1.0, 0.9333, 0.5, 0.9333, 0.5, 0.9333, 1.0, 0.8667, 1.0, 0.8667, 0.5, 0.8667, 0.5, 0.8667, 1.0, 0.8, 1.0, 0.8, 0.5, 0.8, 0.5, 0.8, 1.0, 0.7333, 1.0, 0.7333, 0.5, 0.06667, 0.5, 0.06667, 1.0, 4.47e-08, 1.0, 4.47e-08, 0.5, 0.8284, 0.4261, 0.75, 0.4427, 0.75, 0.49, 0.8476, 0.4693, 0.8932, 0.379, 0.8284, 0.4261, 0.8476, 0.4693, 0.9284, 0.4106, 0.9333, 0.3096, 0.8932, 0.379, 0.9284, 0.4106, 0.9783, 0.3242, 0.9417, 0.2299, 0.9333, 0.3096, 0.9783, 0.3242, 0.9887, 0.2249, 0.9169, 0.1536, 0.9417, 0.2299, 0.9887, 0.2249, 0.9578, 0.13, 0.8633, 0.09408, 0.9169, 0.1536, 0.9578, 0.13, 0.8911, 0.05584, 0.7901, 0.06148, 0.8633, 0.09408, 0.8911, 0.05584, 0.7999, 0.01524, 0.7099, 0.06148, 0.7901, 0.06148, 0.7999, 0.01524, 0.7001, 0.01524, 0.75, 0.4427, 0.6716, 0.4261, 0.6524, 0.4693, 0.75, 0.49, 0.8667, 0.5, 0.9333, 0.5, 0.9333, 0.5, 0.8667, 0.5, 0.7901, 0.06148, 0.8633, 0.09408, 0.8633, 0.09408, 0.7901, 0.06148, 0.8667, 0.5, 0.8, 0.5, 0.8, 0.5, 0.8667, 0.5, 0.3476, 0.4693, 0.4284, 0.4106, 0.4284, 0.4106, 0.3476, 0.4693, 0.7099, 0.06148, 0.7901, 0.06148, 0.7901, 0.06148, 0.7099, 0.06148, 0.8, 0.5, 0.7333, 0.5, 0.7333, 0.5, 0.8, 0.5, 0.75, 0.4427, 0.6716, 0.4261, 0.6716, 0.4261, 0.75, 0.4427, 0.7333, 0.5, 0.6667, 0.5, 0.6667, 0.5, 0.7333, 0.5, 0.8, 0.5, 0.8667, 0.5, 0.8667, 0.5, 0.8, 0.5, 0.6667, 0.5, 0.6, 0.5, 0.6, 0.5, 0.6667, 0.5, 0.4284, 0.4106, 0.4783, 0.3242, 0.4783, 0.3242, 0.4284, 0.4106, 0.6, 0.5, 0.5333, 0.5, 0.5333, 0.5, 0.6, 0.5, 0.0, 0.0, 0.0, 0.0, 0.0, 0.0, 0.0, 0.0, 0.7333, 0.5, 0.8, 0.5, 0.8, 0.5, 0.7333, 0.5, 0.06667, 0.5, 4.47e-08, 0.5, 4.47e-08, 0.5, 0.06667, 0.5, 0.4783, 0.3242, 0.4887, 0.2249, 0.4887, 0.2249, 0.4783, 0.3242, 0.8284, 0.4261, 0.75, 0.4427, 0.75, 0.4427, 0.8284, 0.4261, 0.7333, 1.0, 0.7333, 0.5, 0.7333, 0.5, 0.7333, 1.0, 0.4667, 0.5, 0.4667, 1.0, 0.4, 1.0, 0.4, 0.5, 0.4, 0.5, 0.4, 1.0, 0.3333, 1.0, 0.3333, 0.5, 0.3333, 0.5, 0.3333, 1.0, 0.2667, 1.0, 0.2667, 0.5, 0.2667, 0.5, 0.2667, 1.0, 0.2, 1.0, 0.2, 0.5, 0.2, 0.5, 0.2, 1.0, 0.1333, 1.0, 0.1333, 0.5, 0.3476, 0.4693, 0.25, 0.49, 0.1524, 0.4693, 0.07165, 0.4106, 0.02175, 0.3242, 0.01131, 0.2249, 0.04215, 0.13, 0.1089, 0.05584, 0.2001, 0.01524, 0.2999, 0.01524, 0.3911, 0.05584, 0.4578, 0.13, 0.4887, 0.2249, 0.4783, 0.3242, 0.4284, 0.4106, 0.1333, 0.5, 0.1333, 1.0, 0.06667, 1.0, 0.06667, 0.5, 0.6367, 0.09408, 0.7099, 0.06148, 0.7001, 0.01524, 0.6089, 0.05584, 0.5831, 0.1536, 0.6367, 0.09408, 0.6089, 0.05584, 0.5422, 0.13, 0.5583, 0.2299, 0.5831, 0.1536, 0.5422, 0.13, 0.5113, 0.2249, 0.5667, 0.3096, 0.5583, 0.2299, 0.5113, 0.2249, 0.5217, 0.3242, 0.6068, 0.379, 0.5667, 0.3096, 0.5217, 0.3242, 0.5716, 0.4106, 0.6716, 0.4261, 0.6068, 0.379, 0.5716, 0.4106, 0.6524, 0.4693, 0.2667, 0.5, 0.2, 0.5, 0.2, 0.5, 0.2667, 0.5, 0.6367, 0.09408, 0.7099, 0.06148, 0.7099, 0.06148, 0.6367, 0.09408, 0.2, 0.5, 0.1333, 0.5, 0.1333, 0.5, 0.2, 0.5, 0.5831, 0.1536, 0.6367, 0.09408, 0.6367, 0.09408, 0.5831, 0.1536, 0.6, 1.0, 0.6667, 1.0, 0.6667, 1.0, 0.6, 1.0, 0.25, 0.49, 0.1524, 0.4693, 0.1524, 0.4693, 0.25, 0.49, 0.7099, 0.06148, 0.7001, 0.01524, 0.7001, 0.01524, 0.7099, 0.06148, 0.2667, 0.5, 0.3333, 0.5, 0.3333, 0.5, 0.2667, 0.5, 0.1333, 0.5, 0.06667, 0.5, 0.06667, 0.5, 0.1333, 0.5, 0.5583, 0.2299, 0.5831, 0.1536, 0.5831, 0.1536, 0.5583, 0.2299, 0.4284, 0.4106, 0.3476, 0.4693, 0.3476, 0.4693, 0.4284, 0.4106, 0.5667, 0.3096, 0.5583, 0.2299, 0.5583, 0.2299, 0.5667, 0.3096, 0.6068, 0.379, 0.5667, 0.3096, 0.5667, 0.3096, 0.6068, 0.379, 0.5333, 1.0, 0.6, 1.0, 0.6, 1.0, 0.5333, 1.0, 0.2, 0.5, 0.2667, 0.5, 0.2667, 0.5, 0.2, 0.5, 0.6716, 0.4261, 0.6068, 0.379, 0.6068, 0.379, 0.6716, 0.4261, 0.4783, 0.3242, 0.4284, 0.4106, 0.4284, 0.4106, 0.4783, 0.3242, 0.4667, 1.0, 0.5333, 1.0, 0.5333, 1.0, 0.4667, 1.0, 0.75, 0.4427, 0.8284, 0.4261, 0.75, 0.25, 0.8284, 0.4261, 0.8932, 0.379, 0.75, 0.25, 0.8932, 0.379, 0.9333, 0.3096, 0.75, 0.25, 0.9333, 0.3096, 0.9417, 0.2299, 0.75, 0.25, 0.9417, 0.2299, 0.9169, 0.1536, 0.75, 0.25, 0.9169, 0.1536, 0.8633, 0.09408, 0.75, 0.25, 0.8633, 0.09408, 0.7901, 0.06148, 0.75, 0.25, 0.7901, 0.06148, 0.7099, 0.06148, 0.75, 0.25, 0.7099, 0.06148, 0.6367, 0.09408, 0.75, 0.25, 0.6367, 0.09408, 0.5831, 0.1536, 0.75, 0.25, 0.5831, 0.1536, 0.5583, 0.2299, 0.75, 0.25, 0.5583, 0.2299, 0.5667, 0.3096, 0.75, 0.25, 0.5667, 0.3096, 0.6068, 0.379, 0.75, 0.25, 0.6068, 0.379, 0.6716, 0.4261, 0.75, 0.25, 0.6716, 0.4261, 0.75, 0.4427, 0.75, 0.25, 4.47e-08, 0.5, 0.06667, 0.5, 0.06667, 0.5, 4.47e-08, 0.5, 0.06667, 0.5, 0.06667, 1.0, 0.06667, 1.0, 0.06667, 0.5, 0.7099, 0.06148, 0.7901, 0.06148, 0.7901, 0.06148, 0.7099, 0.06148, 0.25, 0.49, 0.3476, 0.4693, 0.3476, 0.4693, 0.25, 0.49, 0.7333, 0.5, 0.7333, 1.0, 0.6667, 1.0, 0.6667, 0.5, 0.6667, 0.5, 0.6667, 1.0, 0.6, 1.0, 0.6, 0.5, 0.6, 0.5, 0.6, 1.0, 0.5333, 1.0, 0.5333, 0.5, 0.5333, 0.5, 0.5333, 1.0, 0.4667, 1.0, 0.4667, 0.5, 0.06667, 1.0, 0.06667, 0.5, 0.06667, 0.5, 0.06667, 1.0, 0.3333, 0.5, 0.2667, 0.5, 0.2667, 0.5, 0.3333, 0.5, 0.3333, 0.5, 0.4, 0.5, 0.4, 0.5, 0.3333, 0.5, 0.3476, 0.4693, 0.25, 0.49, 0.25, 0.49, 0.3476, 0.4693, 0.6667, 1.0, 0.7333, 1.0, 0.7333, 1.0, 0.6667, 1.0, 0.4, 0.5, 0.3333, 0.5, 0.3333, 0.5, 0.4, 0.5, 0.06667, 0.5, 0.1333, 0.5, 0.1333, 0.5, 0.06667, 0.5, 0.7901, 0.06148, 0.8633, 0.09408, 0.8633, 0.09408, 0.7901, 0.06148, 0.2667, 0.5, 0.2, 0.5, 0.2, 0.5, 0.2667, 0.5, 0.7333, 0.5, 0.6667, 0.5, 0.6667, 0.5, 0.7333, 0.5, 0.4, 0.5, 0.3333, 0.5, 0.3333, 0.5, 0.4, 0.5, 0.06667, 0.5, 4.47e-08, 0.5, 4.47e-08, 0.5, 0.06667, 0.5, 0.8667, 0.5, 0.8, 0.5, 0.8, 0.5, 0.8667, 0.5, 0.0, 0.0, 0.0, 0.0, 0.0, 0.0, 0.0, 0.0, 1.0, 0.5, 0.9333, 0.5, 0.9333, 0.5, 1.0, 0.5, 0.2, 0.5, 0.1333, 0.5, 0.1333, 0.5, 0.2, 0.5, 0.6667, 0.5, 0.6, 0.5, 0.6, 0.5, 0.6667, 0.5, 0.3333, 0.5, 0.2667, 0.5, 0.2667, 0.5, 0.3333, 0.5, 0.8, 0.5, 0.7333, 0.5, 0.7333, 0.5, 0.8, 0.5, 0.4667, 0.5, 0.4, 0.5, 0.4, 0.5, 0.4667, 0.5, 0.1333, 0.5, 0.06667, 0.5, 0.06667, 0.5, 0.1333, 0.5, 0.9333, 0.5, 0.8667, 0.5, 0.8667, 0.5, 0.9333, 0.5, 0.6, 0.5, 0.5333, 0.5, 0.5333, 0.5, 0.6, 0.5, 0.9333, 0.5, 1.0, 0.5, 1.0, 0.5, 0.9333, 0.5, 0.8633, 0.09408, 0.9169, 0.1536, 0.9169, 0.1536, 0.8633, 0.09408, 0.7333, 1.0, 0.7333, 0.5, 0.7333, 0.5, 0.7333, 1.0, 0.9169, 0.1536, 0.9417, 0.2299, 0.9417, 0.2299, 0.9169, 0.1536, 0.0, 0.0, 0.0, 0.0, 0.0, 0.0, 0.0, 0.0, 0.4783, 0.3242, 0.4887, 0.2249, 0.4887, 0.2249, 0.4783, 0.3242, 0.9417, 0.2299, 0.9333, 0.3096, 0.9333, 0.3096, 0.9417, 0.2299, 0.6, 0.5, 0.5333, 0.5, 0.5333, 0.5, 0.6, 0.5, 0.4667, 0.5, 0.4, 0.5, 0.4, 0.5, 0.4667, 0.5, 0.4, 0.5, 0.4667, 0.5, 0.4667, 0.5, 0.4, 0.5, 0.4887, 0.2249, 0.4783, 0.3242, 0.4783, 0.3242, 0.4887, 0.2249, 0.4667, 0.5, 0.4667, 1.0, 0.4667, 1.0, 0.4667, 0.5, 0.1333, 0.5, 0.2, 0.5, 0.2, 0.5, 0.1333, 0.5, 0.6524, 0.4693, 0.6716, 0.4261, 0.6716, 0.4261, 0.6524, 0.4693, 0.6716, 0.4261, 0.6524, 0.4693, 0.6524, 0.4693, 0.6716, 0.4261, 0.9333, 0.5, 0.8667, 0.5, 0.8667, 0.5, 0.9333, 0.5, 0.8633, 0.09408, 0.9169, 0.1536, 0.9169, 0.1536, 0.8633, 0.09408, 0.6716, 0.4261, 0.6524, 0.4693, 0.6524, 0.4693, 0.6716, 0.4261, 1.0, 0.5, 0.9333, 0.5, 0.9333, 0.5, 1.0, 0.5, 0.9169, 0.1536, 0.9417, 0.2299, 0.9417, 0.2299, 0.9169, 0.1536, 0.7001, 0.01524, 0.7099, 0.06148, 0.7099, 0.06148, 0.7001, 0.01524, 0.1524, 0.4693, 0.25, 0.49, 0.25, 0.49, 0.1524, 0.4693, 0.9417, 0.2299, 0.9333, 0.3096, 0.9333, 0.3096, 0.9417, 0.2299, 0.25, 0.49, 0.3476, 0.4693, 0.3476, 0.4693, 0.25, 0.49, 4.47e-08, 0.5, 0.06667, 0.5, 0.06667, 0.5, 4.47e-08, 0.5, 0.9333, 0.3096, 0.8932, 0.379, 0.8932, 0.379, 0.9333, 0.3096, 0.9333, 0.5, 1.0, 0.5, 1.0, 0.5, 0.9333, 0.5, 0.06667, 0.5, 0.06667, 1.0, 0.06667, 1.0, 0.06667, 0.5, 0.8932, 0.379, 0.8284, 0.4261, 0.8284, 0.4261, 0.8932, 0.379, 0.1524, 0.4693, 0.25, 0.49, 0.25, 0.49, 0.1524, 0.4693, 0.8667, 0.5, 0.9333, 0.5, 0.9333, 0.5, 0.8667, 0.5, 0.7001, 0.01524, 0.7099, 0.06148, 0.7099, 0.06148, 0.7001, 0.01524, 1.0, 0.5, 0.9333, 0.5, 0.9333, 0.5, 1.0, 0.5, 0.3476, 0.4693, 0.4284, 0.4106, 0.4284, 0.4106, 0.3476, 0.4693, 0.06667, 0.5, 4.47e-08, 0.5, 4.47e-08, 0.5, 0.06667, 0.5, 0.9333, 0.5, 0.8667, 0.5, 0.8667, 0.5, 0.9333, 0.5, 0.8667, 0.5, 0.8, 0.5, 0.8, 0.5, 0.8667, 0.5, 0.8, 0.5, 0.8667, 0.5, 0.8667, 0.5, 0.8, 0.5, 0.8, 0.5, 0.7333, 0.5, 0.7333, 0.5, 0.8, 0.5, 0.8284, 0.4261, 0.75, 0.4427, 0.75, 0.4427, 0.8284, 0.4261, 0.4284, 0.4106, 0.4783, 0.3242, 0.4783, 0.3242, 0.4284, 0.4106, 0.75, 0.4427, 0.6716, 0.4261, 0.6716, 0.4261, 0.75, 0.4427, 0.7333, 0.5, 0.6667, 0.5, 0.6667, 0.5, 0.7333, 0.5, 0.8932, 0.379, 0.8284, 0.4261, 0.8284, 0.4261, 0.8932, 0.379, 0.6667, 0.5, 0.6, 0.5, 0.6, 0.5, 0.6667, 0.5, 0.9333, 0.3096, 0.8932, 0.379, 0.8932, 0.379, 0.9333, 0.3096, 0.7333, 0.5, 0.8, 0.5, 0.8, 0.5, 0.7333, 0.5, 1.0, 0.5, 1.0, 1.0, 0.9333, 1.0, 0.9333, 0.5, 0.9333, 0.5, 0.9333, 1.0, 0.8667, 1.0, 0.8667, 0.5, 0.8667, 0.5, 0.8667, 1.0, 0.8, 1.0, 0.8, 0.5, 0.8, 0.5, 0.8, 1.0, 0.7333, 1.0, 0.7333, 0.5, 0.06667, 0.5, 0.06667, 1.0, 4.47e-08, 1.0, 4.47e-08, 0.5, 0.8284, 0.4261, 0.75, 0.4427, 0.75, 0.49, 0.8476, 0.4693, 0.8932, 0.379, 0.8284, 0.4261, 0.8476, 0.4693, 0.9284, 0.4106, 0.9333, 0.3096, 0.8932, 0.379, 0.9284, 0.4106, 0.9783, 0.3242, 0.9417, 0.2299, 0.9333, 0.3096, 0.9783, 0.3242, 0.9887, 0.2249, 0.9169, 0.1536, 0.9417, 0.2299, 0.9887, 0.2249, 0.9578, 0.13, 0.8633, 0.09408, 0.9169, 0.1536, 0.9578, 0.13, 0.8911, 0.05584, 0.7901, 0.06148, 0.8633, 0.09408, 0.8911, 0.05584, 0.7999, 0.01524, 0.7099, 0.06148, 0.7901, 0.06148, 0.7999, 0.01524, 0.7001, 0.01524, 0.75, 0.4427, 0.6716, 0.4261, 0.6524, 0.4693, 0.75, 0.49, 0.8667, 0.5, 0.9333, 0.5, 0.9333, 0.5, 0.8667, 0.5, 0.7901, 0.06148, 0.8633, 0.09408, 0.8633, 0.09408, 0.7901, 0.06148, 0.8667, 0.5, 0.8, 0.5, 0.8, 0.5, 0.8667, 0.5, 0.3476, 0.4693, 0.4284, 0.4106, 0.4284, 0.4106, 0.3476, 0.4693, 0.7099, 0.06148, 0.7901, 0.06148, 0.7901, 0.06148, 0.7099, 0.06148, 0.8, 0.5, 0.7333, 0.5, 0.7333, 0.5, 0.8, 0.5, 0.75, 0.4427, 0.6716, 0.4261, 0.6716, 0.4261, 0.75, 0.4427, 0.7333, 0.5, 0.6667, 0.5, 0.6667, 0.5, 0.7333, 0.5, 0.8, 0.5, 0.8667, 0.5, 0.8667, 0.5, 0.8, 0.5, 0.6667, 0.5, 0.6, 0.5, 0.6, 0.5, 0.6667, 0.5, 0.4284, 0.4106, 0.4783, 0.3242, 0.4783, 0.3242, 0.4284, 0.4106, 0.6, 0.5, 0.5333, 0.5, 0.5333, 0.5, 0.6, 0.5, 0.0, 0.0, 0.0, 0.0, 0.0, 0.0, 0.0, 0.0, 0.7333, 0.5, 0.8, 0.5, 0.8, 0.5, 0.7333, 0.5, 0.06667, 0.5, 4.47e-08, 0.5, 4.47e-08, 0.5, 0.06667, 0.5, 0.4783, 0.3242, 0.4887, 0.2249, 0.4887, 0.2249, 0.4783, 0.3242, 0.8284, 0.4261, 0.75, 0.4427, 0.75, 0.4427, 0.8284, 0.4261, 0.7333, 1.0, 0.7333, 0.5, 0.7333, 0.5, 0.7333, 1.0, 0.4667, 0.5, 0.4667, 1.0, 0.4, 1.0, 0.4, 0.5, 0.4, 0.5, 0.4, 1.0, 0.3333, 1.0, 0.3333, 0.5, 0.3333, 0.5, 0.3333, 1.0, 0.2667, 1.0, 0.2667, 0.5, 0.2667, 0.5, 0.2667, 1.0, 0.2, 1.0, 0.2, 0.5, 0.2, 0.5, 0.2, 1.0, 0.1333, 1.0, 0.1333, 0.5, 0.3476, 0.4693, 0.25, 0.49, 0.1524, 0.4693, 0.07165, 0.4106, 0.02175, 0.3242, 0.01131, 0.2249, 0.04215, 0.13, 0.1089, 0.05584, 0.2001, 0.01524, 0.2999, 0.01524, 0.3911, 0.05584, 0.4578, 0.13, 0.4887, 0.2249, 0.4783, 0.3242, 0.4284, 0.4106, 0.1333, 0.5, 0.1333, 1.0, 0.06667, 1.0, 0.06667, 0.5, 0.6367, 0.09408, 0.7099, 0.06148, 0.7001, 0.01524, 0.6089, 0.05584, 0.5831, 0.1536, 0.6367, 0.09408, 0.6089, 0.05584, 0.5422, 0.13, 0.5583, 0.2299, 0.5831, 0.1536, 0.5422, 0.13, 0.5113, 0.2249, 0.5667, 0.3096, 0.5583, 0.2299, 0.5113, 0.2249, 0.5217, 0.3242, 0.6068, 0.379, 0.5667, 0.3096, 0.5217, 0.3242, 0.5716, 0.4106, 0.6716, 0.4261, 0.6068, 0.379, 0.5716, 0.4106, 0.6524, 0.4693, 0.2667, 0.5, 0.2, 0.5, 0.2, 0.5, 0.2667, 0.5, 0.6367, 0.09408, 0.7099, 0.06148, 0.7099, 0.06148, 0.6367, 0.09408, 0.2, 0.5, 0.1333, 0.5, 0.1333, 0.5, 0.2, 0.5, 0.5831, 0.1536, 0.6367, 0.09408, 0.6367, 0.09408, 0.5831, 0.1536, 0.6, 1.0, 0.6667, 1.0, 0.6667, 1.0, 0.6, 1.0, 0.25, 0.49, 0.1524, 0.4693, 0.1524, 0.4693, 0.25, 0.49, 0.7099, 0.06148, 0.7001, 0.01524, 0.7001, 0.01524, 0.7099, 0.06148, 0.2667, 0.5, 0.3333, 0.5, 0.3333, 0.5, 0.2667, 0.5, 0.1333, 0.5, 0.06667, 0.5, 0.06667, 0.5, 0.1333, 0.5, 0.5583, 0.2299, 0.5831, 0.1536, 0.5831, 0.1536, 0.5583, 0.2299, 0.4284, 0.4106, 0.3476, 0.4693, 0.3476, 0.4693, 0.4284, 0.4106, 0.5667, 0.3096, 0.5583, 0.2299, 0.5583, 0.2299, 0.5667, 0.3096, 0.6068, 0.379, 0.5667, 0.3096, 0.5667, 0.3096, 0.6068, 0.379, 0.5333, 1.0, 0.6, 1.0, 0.6, 1.0, 0.5333, 1.0, 0.2, 0.5, 0.2667, 0.5, 0.2667, 0.5, 0.2, 0.5, 0.6716, 0.4261, 0.6068, 0.379, 0.6068, 0.379, 0.6716, 0.4261, 0.4783, 0.3242, 0.4284, 0.4106, 0.4284, 0.4106, 0.4783, 0.3242, 0.4667, 1.0, 0.5333, 1.0, 0.5333, 1.0, 0.4667, 1.0, 0.75, 0.4427, 0.8284, 0.4261, 0.75, 0.25, 0.8284, 0.4261, 0.8932, 0.379, 0.75, 0.25, 0.8932, 0.379, 0.9333, 0.3096, 0.75, 0.25, 0.9333, 0.3096, 0.9417, 0.2299, 0.75, 0.25, 0.9417, 0.2299, 0.9169, 0.1536, 0.75, 0.25, 0.9169, 0.1536, 0.8633, 0.09408, 0.75, 0.25, 0.8633, 0.09408, 0.7901, 0.06148, 0.75, 0.25, 0.7901, 0.06148, 0.7099, 0.06148, 0.75, 0.25, 0.7099, 0.06148, 0.6367, 0.09408, 0.75, 0.25, 0.6367, 0.09408, 0.5831, 0.1536, 0.75, 0.25, 0.5831, 0.1536, 0.5583, 0.2299, 0.75, 0.25, 0.5583, 0.2299, 0.5667, 0.3096, 0.75, 0.25, 0.5667, 0.3096, 0.6068, 0.379, 0.75, 0.25, 0.6068, 0.379, 0.6716, 0.4261, 0.75, 0.25, 0.6716, 0.4261, 0.75, 0.4427, 0.75, 0.25, 4.47e-08, 0.5, 0.06667, 0.5, 0.06667, 0.5, 4.47e-08, 0.5, 0.06667, 0.5, 0.06667, 1.0, 0.06667, 1.0, 0.06667, 0.5, 0.7099, 0.06148, 0.7901, 0.06148, 0.7901, 0.06148, 0.7099, 0.06148, 0.25, 0.49, 0.3476, 0.4693, 0.3476, 0.4693, 0.25, 0.49, 0.7333, 0.5, 0.7333, 1.0, 0.6667, 1.0, 0.6667, 0.5, 0.6667, 0.5, 0.6667, 1.0, 0.6, 1.0, 0.6, 0.5, 0.6, 0.5, 0.6, 1.0, 0.5333, 1.0, 0.5333, 0.5, 0.5333, 0.5, 0.5333, 1.0, 0.4667, 1.0, 0.4667, 0.5, 0.06667, 1.0, 0.06667, 0.5, 0.06667, 0.5, 0.06667, 1.0, 0.3333, 0.5, 0.2667, 0.5, 0.2667, 0.5, 0.3333, 0.5, 0.3333, 0.5, 0.4, 0.5, 0.4, 0.5, 0.3333, 0.5, 0.3476, 0.4693, 0.25, 0.49, 0.25, 0.49, 0.3476, 0.4693, 0.6667, 1.0, 0.7333, 1.0, 0.7333, 1.0, 0.6667, 1.0, 0.4, 0.5, 0.3333, 0.5, 0.3333, 0.5, 0.4, 0.5, 0.06667, 0.5, 0.1333, 0.5, 0.1333, 0.5, 0.06667, 0.5, 0.7901, 0.06148, 0.8633, 0.09408, 0.8633, 0.09408, 0.7901, 0.06148, 0.2667, 0.5, 0.2, 0.5, 0.2, 0.5, 0.2667, 0.5, 0.7333, 0.5, 0.6667, 0.5, 0.6667, 0.5, 0.7333, 0.5, 0.4, 0.5, 0.3333, 0.5, 0.3333, 0.5, 0.4, 0.5, 0.06667, 0.5, 4.47e-08, 0.5, 4.47e-08, 0.5, 0.06667, 0.5, 0.8667, 0.5, 0.8, 0.5, 0.8, 0.5, 0.8667, 0.5, 0.0, 0.0, 0.0, 0.0, 0.0, 0.0, 0.0, 0.0, 1.0, 0.5, 0.9333, 0.5, 0.9333, 0.5, 1.0, 0.5, 0.2, 0.5, 0.1333, 0.5, 0.1333, 0.5, 0.2, 0.5, 0.6667, 0.5, 0.6, 0.5, 0.6, 0.5, 0.6667, 0.5, 0.3333, 0.5, 0.2667, 0.5, 0.2667, 0.5, 0.3333, 0.5, 0.8, 0.5, 0.7333, 0.5, 0.7333, 0.5, 0.8, 0.5, 0.4667, 0.5, 0.4, 0.5, 0.4, 0.5, 0.4667, 0.5, 0.1333, 0.5, 0.06667, 0.5, 0.06667, 0.5, 0.1333, 0.5, 0.9333, 0.5, 0.8667, 0.5, 0.8667, 0.5, 0.9333, 0.5, 0.6, 0.5, 0.5333, 0.5, 0.5333, 0.5, 0.6, 0.5, 0.9333, 0.5, 1.0, 0.5, 1.0, 0.5, 0.9333, 0.5, 0.8633, 0.09408, 0.9169, 0.1536, 0.9169, 0.1536, 0.8633, 0.09408, 0.7333, 1.0, 0.7333, 0.5, 0.7333, 0.5, 0.7333, 1.0, 0.9169, 0.1536, 0.9417, 0.2299, 0.9417, 0.2299, 0.9169, 0.1536, 0.0, 0.0, 0.0, 0.0, 0.0, 0.0, 0.0, 0.0, 0.4783, 0.3242, 0.4887, 0.2249, 0.4887, 0.2249, 0.4783, 0.3242, 0.9417, 0.2299, 0.9333, 0.3096, 0.9333, 0.3096, 0.9417, 0.2299, 0.6, 0.5, 0.5333, 0.5, 0.5333, 0.5, 0.6, 0.5, 0.4667, 0.5, 0.4, 0.5, 0.4, 0.5, 0.4667, 0.5, 0.4, 0.5, 0.4667, 0.5, 0.4667, 0.5, 0.4, 0.5, 0.4887, 0.2249, 0.4783, 0.3242, 0.4783, 0.3242, 0.4887, 0.2249, 0.4667, 0.5, 0.4667, 1.0, 0.4667, 1.0, 0.4667, 0.5, 0.1333, 0.5, 0.2, 0.5, 0.2, 0.5, 0.1333, 0.5, 0.6524, 0.4693, 0.6716, 0.4261, 0.6716, 0.4261, 0.6524, 0.4693, 0.6716, 0.4261, 0.6524, 0.4693, 0.6524, 0.4693, 0.6716, 0.4261, 0.9333, 0.5, 0.8667, 0.5, 0.8667, 0.5, 0.9333, 0.5, 0.8633, 0.09408, 0.9169, 0.1536, 0.9169, 0.1536, 0.8633, 0.09408, 0.6716, 0.4261, 0.6524, 0.4693, 0.6524, 0.4693, 0.6716, 0.4261, 1.0, 0.5, 0.9333, 0.5, 0.9333, 0.5, 1.0, 0.5, 0.9169, 0.1536, 0.9417, 0.2299, 0.9417, 0.2299, 0.9169, 0.1536, 0.7001, 0.01524, 0.7099, 0.06148, 0.7099, 0.06148, 0.7001, 0.01524, 0.1524, 0.4693, 0.25, 0.49, 0.25, 0.49, 0.1524, 0.4693, 0.9417, 0.2299, 0.9333, 0.3096, 0.9333, 0.3096, 0.9417, 0.2299, 0.25, 0.49, 0.3476, 0.4693, 0.3476, 0.4693, 0.25, 0.49, 4.47e-08, 0.5, 0.06667, 0.5, 0.06667, 0.5, 4.47e-08, 0.5, 0.9333, 0.3096, 0.8932, 0.379, 0.8932, 0.379, 0.9333, 0.3096, 0.9333, 0.5, 1.0, 0.5, 1.0, 0.5, 0.9333, 0.5, 0.06667, 0.5, 0.06667, 1.0, 0.06667, 1.0, 0.06667, 0.5, 0.8932, 0.379, 0.8284, 0.4261, 0.8284, 0.4261, 0.8932, 0.379, 0.1524, 0.4693, 0.25, 0.49, 0.25, 0.49, 0.1524, 0.4693, 0.8667, 0.5, 0.9333, 0.5, 0.9333, 0.5, 0.8667, 0.5, 0.7001, 0.01524, 0.7099, 0.06148, 0.7099, 0.06148, 0.7001, 0.01524, 1.0, 0.5, 0.9333, 0.5, 0.9333, 0.5, 1.0, 0.5, 0.3476, 0.4693, 0.4284, 0.4106, 0.4284, 0.4106, 0.3476, 0.4693, 0.06667, 0.5, 4.47e-08, 0.5, 4.47e-08, 0.5, 0.06667, 0.5, 0.9333, 0.5, 0.8667, 0.5, 0.8667, 0.5, 0.9333, 0.5, 0.8667, 0.5, 0.8, 0.5, 0.8, 0.5, 0.8667, 0.5, 0.8, 0.5, 0.8667, 0.5, 0.8667, 0.5, 0.8, 0.5, 0.8, 0.5, 0.7333, 0.5, 0.7333, 0.5, 0.8, 0.5, 0.8284, 0.4261, 0.75, 0.4427, 0.75, 0.4427, 0.8284, 0.4261, 0.4284, 0.4106, 0.4783, 0.3242, 0.4783, 0.3242, 0.4284, 0.4106, 0.75, 0.4427, 0.6716, 0.4261, 0.6716, 0.4261, 0.75, 0.4427, 0.7333, 0.5, 0.6667, 0.5, 0.6667, 0.5, 0.7333, 0.5, 0.8932, 0.379, 0.8284, 0.4261, 0.8284, 0.4261, 0.8932, 0.379, 0.6667, 0.5, 0.6, 0.5, 0.6, 0.5, 0.6667, 0.5, 0.9333, 0.3096, 0.8932, 0.379, 0.8932, 0.379, 0.9333, 0.3096, 0.7333, 0.5, 0.8, 0.5, 0.8, 0.5, 0.7333, 0.5, 1.0, 0.5, 1.0, 1.0, 0.9333, 1.0, 0.9333, 0.5, 0.9333, 0.5, 0.9333, 1.0, 0.8667, 1.0, 0.8667, 0.5, 0.8667, 0.5, 0.8667, 1.0, 0.8, 1.0, 0.8, 0.5, 0.8, 0.5, 0.8, 1.0, 0.7333, 1.0, 0.7333, 0.5, 0.06667, 0.5, 0.06667, 1.0, 4.47e-08, 1.0, 4.47e-08, 0.5, 0.8284, 0.4261, 0.75, 0.4427, 0.75, 0.49, 0.8476, 0.4693, 0.8932, 0.379, 0.8284, 0.4261, 0.8476, 0.4693, 0.9284, 0.4106, 0.9333, 0.3096, 0.8932, 0.379, 0.9284, 0.4106, 0.9783, 0.3242, 0.9417, 0.2299, 0.9333, 0.3096, 0.9783, 0.3242, 0.9887, 0.2249, 0.9169, 0.1536, 0.9417, 0.2299, 0.9887, 0.2249, 0.9578, 0.13, 0.8633, 0.09408, 0.9169, 0.1536, 0.9578, 0.13, 0.8911, 0.05584, 0.7901, 0.06148, 0.8633, 0.09408, 0.8911, 0.05584, 0.7999, 0.01524, 0.7099, 0.06148, 0.7901, 0.06148, 0.7999, 0.01524, 0.7001, 0.01524, 0.75, 0.4427, 0.6716, 0.4261, 0.6524, 0.4693, 0.75, 0.49, 0.8667, 0.5, 0.9333, 0.5, 0.9333, 0.5, 0.8667, 0.5, 0.7901, 0.06148, 0.8633, 0.09408, 0.8633, 0.09408, 0.7901, 0.06148, 0.8667, 0.5, 0.8, 0.5, 0.8, 0.5, 0.8667, 0.5, 0.3476, 0.4693, 0.4284, 0.4106, 0.4284, 0.4106, 0.3476, 0.4693, 0.7099, 0.06148, 0.7901, 0.06148, 0.7901, 0.06148, 0.7099, 0.06148, 0.8, 0.5, 0.7333, 0.5, 0.7333, 0.5, 0.8, 0.5, 0.75, 0.4427, 0.6716, 0.4261, 0.6716, 0.4261, 0.75, 0.4427, 0.7333, 0.5, 0.6667, 0.5, 0.6667, 0.5, 0.7333, 0.5, 0.8, 0.5, 0.8667, 0.5, 0.8667, 0.5, 0.8, 0.5, 0.6667, 0.5, 0.6, 0.5, 0.6, 0.5, 0.6667, 0.5, 0.4284, 0.4106, 0.4783, 0.3242, 0.4783, 0.3242, 0.4284, 0.4106, 0.6, 0.5, 0.5333, 0.5, 0.5333, 0.5, 0.6, 0.5, 0.0, 0.0, 0.0, 0.0, 0.0, 0.0, 0.0, 0.0, 0.7333, 0.5, 0.8, 0.5, 0.8, 0.5, 0.7333, 0.5, 0.06667, 0.5, 4.47e-08, 0.5, 4.47e-08, 0.5, 0.06667, 0.5, 0.4783, 0.3242, 0.4887, 0.2249, 0.4887, 0.2249, 0.4783, 0.3242, 0.8284, 0.4261, 0.75, 0.4427, 0.75, 0.4427, 0.8284, 0.4261, 0.7333, 1.0, 0.7333, 0.5, 0.7333, 0.5, 0.7333, 1.0, 0.4667, 0.5, 0.4667, 1.0, 0.4, 1.0, 0.4, 0.5, 0.4, 0.5, 0.4, 1.0, 0.3333, 1.0, 0.3333, 0.5, 0.3333, 0.5, 0.3333, 1.0, 0.2667, 1.0, 0.2667, 0.5, 0.2667, 0.5, 0.2667, 1.0, 0.2, 1.0, 0.2, 0.5, 0.2, 0.5, 0.2, 1.0, 0.1333, 1.0, 0.1333, 0.5, 0.3476, 0.4693, 0.25, 0.49, 0.1524, 0.4693, 0.07165, 0.4106, 0.02175, 0.3242, 0.01131, 0.2249, 0.04215, 0.13, 0.1089, 0.05584, 0.2001, 0.01524, 0.2999, 0.01524, 0.3911, 0.05584, 0.4578, 0.13, 0.4887, 0.2249, 0.4783, 0.3242, 0.4284, 0.4106, 0.1333, 0.5, 0.1333, 1.0, 0.06667, 1.0, 0.06667, 0.5, 0.6367, 0.09408, 0.7099, 0.06148, 0.7001, 0.01524, 0.6089, 0.05584, 0.5831, 0.1536, 0.6367, 0.09408, 0.6089, 0.05584, 0.5422, 0.13, 0.5583, 0.2299, 0.5831, 0.1536, 0.5422, 0.13, 0.5113, 0.2249, 0.5667, 0.3096, 0.5583, 0.2299, 0.5113, 0.2249, 0.5217, 0.3242, 0.6068, 0.379, 0.5667, 0.3096, 0.5217, 0.3242, 0.5716, 0.4106, 0.6716, 0.4261, 0.6068, 0.379, 0.5716, 0.4106, 0.6524, 0.4693, 0.2667, 0.5, 0.2, 0.5, 0.2, 0.5, 0.2667, 0.5, 0.6367, 0.09408, 0.7099, 0.06148, 0.7099, 0.06148, 0.6367, 0.09408, 0.2, 0.5, 0.1333, 0.5, 0.1333, 0.5, 0.2, 0.5, 0.5831, 0.1536, 0.6367, 0.09408, 0.6367, 0.09408, 0.5831, 0.1536, 0.6, 1.0, 0.6667, 1.0, 0.6667, 1.0, 0.6, 1.0, 0.25, 0.49, 0.1524, 0.4693, 0.1524, 0.4693, 0.25, 0.49, 0.7099, 0.06148, 0.7001, 0.01524, 0.7001, 0.01524, 0.7099, 0.06148, 0.2667, 0.5, 0.3333, 0.5, 0.3333, 0.5, 0.2667, 0.5, 0.1333, 0.5, 0.06667, 0.5, 0.06667, 0.5, 0.1333, 0.5, 0.5583, 0.2299, 0.5831, 0.1536, 0.5831, 0.1536, 0.5583, 0.2299, 0.4284, 0.4106, 0.3476, 0.4693, 0.3476, 0.4693, 0.4284, 0.4106, 0.5667, 0.3096, 0.5583, 0.2299, 0.5583, 0.2299, 0.5667, 0.3096, 0.6068, 0.379, 0.5667, 0.3096, 0.5667, 0.3096, 0.6068, 0.379, 0.5333, 1.0, 0.6, 1.0, 0.6, 1.0, 0.5333, 1.0, 0.2, 0.5, 0.2667, 0.5, 0.2667, 0.5, 0.2, 0.5, 0.6716, 0.4261, 0.6068, 0.379, 0.6068, 0.379, 0.6716, 0.4261, 0.4783, 0.3242, 0.4284, 0.4106, 0.4284, 0.4106, 0.4783, 0.3242, 0.4667, 1.0, 0.5333, 1.0, 0.5333, 1.0, 0.4667, 1.0, 0.75, 0.4427, 0.8284, 0.4261, 0.75, 0.25, 0.8284, 0.4261, 0.8932, 0.379, 0.75, 0.25, 0.8932, 0.379, 0.9333, 0.3096, 0.75, 0.25, 0.9333, 0.3096, 0.9417, 0.2299, 0.75, 0.25, 0.9417, 0.2299, 0.9169, 0.1536, 0.75, 0.25, 0.9169, 0.1536, 0.8633, 0.09408, 0.75, 0.25, 0.8633, 0.09408, 0.7901, 0.06148, 0.75, 0.25, 0.7901, 0.06148, 0.7099, 0.06148, 0.75, 0.25, 0.7099, 0.06148, 0.6367, 0.09408, 0.75, 0.25, 0.6367, 0.09408, 0.5831, 0.1536, 0.75, 0.25, 0.5831, 0.1536, 0.5583, 0.2299, 0.75, 0.25, 0.5583, 0.2299, 0.5667, 0.3096, 0.75, 0.25, 0.5667, 0.3096, 0.6068, 0.379, 0.75, 0.25, 0.6068, 0.379, 0.6716, 0.4261, 0.75, 0.25, 0.6716, 0.4261, 0.75, 0.4427, 0.75, 0.25])
me_cylinder.materials.append(mat_cuerpo)
me_cylinder.materials.append(mat_detalles_letreros)
me_cylinder.materials.append(mat_letreros_blanco)
me_cylinder.materials.append(mat_detalles_am_letreros)
me_cylinder.materials.append(mat_cabeza)
me_cylinder.materials.append(mat_letrero_mag)
me_cylinder.materials.append(mat_letrero_cyan)
me_cylinder.materials.append(mat_letrero_mor)
me_cylinder.materials.append(mat_semaforo_detalles)
me_cylinder.materials.append(mat_rojo)
me_cylinder.materials.append(mat_gris_semafoto)
me_cylinder.update()

# ---- objects
ob_semaforo = bpy.data.objects.new('semaforo', me_cylinder)
ob_luz_semaforo_rojo = bpy.data.objects.new('luz semaforo rojo', light_area)

# ---- transforms, parenting, visibility, modifiers, constraints
ob_semaforo.location = (0.0, 0.0, 0.0)
ob_luz_semaforo_rojo.location = (-0.003562, -0.1115, 0.8731)
ob_luz_semaforo_rojo.rotation_euler = (4.703, -0.0665, -0.06465)

# ---- collection membership
col_collection.objects.link(ob_semaforo)
col_collection.objects.link(ob_luz_semaforo_rojo)

# ---- scene / render settings (as saved in the file)
scene.frame_start = 1; scene.frame_end = 250; scene.frame_set(1)
scene.render.engine = 'BLENDER_EEVEE_NEXT'
scene.cycles.sampling_pattern = 'TABULATED_SOBOL'
scene.cycles.use_light_tree = False
scene.view_settings.view_transform = 'Filmic'
bpy.context.view_layer.update()

# ---- added for rendering (the .blend has no active camera): camera
cam_auto = bpy.data.cameras.new('AutoCamera')
cam_auto.lens = 50.0
cam_auto.sensor_width = 36.0
cam_auto.clip_end = 1000.0
ob_auto_camera = bpy.data.objects.new('AutoCamera', cam_auto)
scene.collection.objects.link(ob_auto_camera)
ob_auto_camera.location = (0.928776, -1.17014, 1.22992)
ob_auto_camera.rotation_euler = (1.09748, -7.21219e-08, 0.694738)
scene.camera = ob_auto_camera
bpy.context.view_layer.update()
